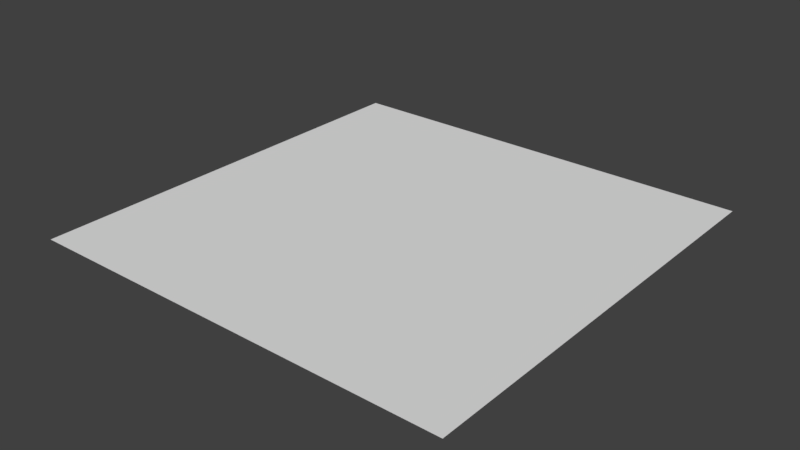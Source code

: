 # Source: worldsend.blend  (saved by Blender 2.78.0; exported with 4.5.12 LTS)
import bpy
from mathutils import Matrix  # noqa: F401  (used for matrix-valued properties, if any)

bpy.ops.wm.read_factory_settings(use_empty=True)
scene = bpy.context.scene
scene.name = 'Scene'

# ---- collections
col_collection_1 = bpy.data.collections.new('Collection 1'); scene.collection.children.link(col_collection_1)

# ---- world
world_world = bpy.data.worlds.new('World'); scene.world = world_world
world_world.color = (0.05088, 0.05088, 0.05088)
world_world.use_sun_shadow = False
world_world.sun_shadow_jitter_overblur = 0.0
world_world.cycles.sampling_method = 'MANUAL'

# ---- meshes
me_001 = bpy.data.meshes.new('Сетка.001')
me_001.from_pydata([(4000.0, 4000.0, 0.0), (0.0, 4000.0, 0.0), (4000.0, 0.0, 0.0), (0.0, 0.0, 0.0), (3902.0, 4000.0, 0.0), (3805.0, 4000.0, 0.0), (3707.0, 4000.0, 0.0), (3610.0, 4000.0, 0.0), (3512.0, 4000.0, 0.0), (3415.0, 4000.0, 0.0), (3317.0, 4000.0, 0.0), (3220.0, 4000.0, 0.0), (3122.0, 4000.0, 0.0), (3024.0, 4000.0, 0.0), (2927.0, 4000.0, 0.0), (2829.0, 4000.0, 0.0), (2732.0, 4000.0, 0.0), (2634.0, 4000.0, 0.0), (2537.0, 4000.0, 0.0), (2439.0, 4000.0, 0.0), (2341.0, 4000.0, 0.0), (2244.0, 4000.0, 0.0), (2146.0, 4000.0, 0.0), (2049.0, 4000.0, 0.0), (1951.0, 4000.0, 0.0), (1854.0, 4000.0, 0.0), (1756.0, 4000.0, 0.0), (1659.0, 4000.0, 0.0), (1561.0, 4000.0, 0.0), (1463.0, 4000.0, 0.0), (1366.0, 4000.0, 0.0), (1268.0, 4000.0, 0.0), (1171.0, 4000.0, 0.0), (1073.0, 4000.0, 0.0), (975.6, 4000.0, 0.0), (878.0, 4000.0, 0.0), (780.5, 4000.0, 0.0), (682.9, 4000.0, 0.0), (585.4, 4000.0, 0.0), (487.8, 4000.0, 0.0), (390.2, 4000.0, 0.0), (292.7, 4000.0, 0.0), (195.1, 4000.0, 0.0), (97.56, 4000.0, 0.0), (4000.0, 100.0, 0.0), (4000.0, 200.0, 0.0), (4000.0, 300.0, 0.0), (4000.0, 400.0, 0.0), (4000.0, 487.8, 0.0), (4000.0, 585.4, 0.0), (4000.0, 682.9, 0.0), (4000.0, 780.5, 0.0), (4000.0, 878.0, 0.0), (4000.0, 975.6, 0.0), (4000.0, 1073.0, 0.0), (4000.0, 1171.0, 0.0), (4000.0, 1268.0, 0.0), (4000.0, 1366.0, 0.0), (4000.0, 1463.0, 0.0), (4000.0, 1561.0, 0.0), (4000.0, 1659.0, 0.0), (4000.0, 1756.0, 0.0), (4000.0, 1854.0, 0.0), (4000.0, 1951.0, 0.0), (4000.0, 2049.0, 0.0), (4000.0, 2146.0, 0.0), (4000.0, 2244.0, 0.0), (4000.0, 2341.0, 0.0), (4000.0, 2439.0, 0.0), (4000.0, 2537.0, 0.0), (4000.0, 2634.0, 0.0), (4000.0, 2732.0, 0.0), (4000.0, 2829.0, 0.0), (4000.0, 2927.0, 0.0), (4000.0, 3024.0, 0.0), (4000.0, 3122.0, 0.0), (4000.0, 3220.0, 0.0), (4000.0, 3317.0, 0.0), (4000.0, 3415.0, 0.0), (4000.0, 3512.0, 0.0), (4000.0, 3610.0, 0.0), (4000.0, 3707.0, 0.0), (4000.0, 3800.0, 0.0), (4000.0, 3900.0, 0.0), (97.56, 0.0, 0.0), (195.1, 0.0, 0.0), (292.7, 0.0, 0.0), (390.2, 0.0, 0.0), (487.8, 0.0, 0.0), (585.4, 0.0, 0.0), (682.9, 0.0, 0.0), (780.5, 0.0, 0.0), (878.0, 0.0, 0.0), (975.6, 0.0, 0.0), (1073.0, 0.0, 0.0), (1171.0, 0.0, 0.0), (1268.0, 0.0, 0.0), (1366.0, 0.0, 0.0), (1463.0, 0.0, 0.0), (1561.0, 0.0, 0.0), (1659.0, 0.0, 0.0), (1756.0, 0.0, 0.0), (1854.0, 0.0, 0.0), (1951.0, 0.0, 0.0), (2049.0, 0.0, 0.0), (2146.0, 0.0, 0.0), (2244.0, 0.0, 0.0), (2341.0, 0.0, 0.0), (2439.0, 0.0, 0.0), (2537.0, 0.0, 0.0), (2634.0, 0.0, 0.0), (2732.0, 0.0, 0.0), (2829.0, 0.0, 0.0), (2927.0, 0.0, 0.0), (3024.0, 0.0, 0.0), (3122.0, 0.0, 0.0), (3220.0, 0.0, 0.0), (3317.0, 0.0, 0.0), (3415.0, 0.0, 0.0), (3512.0, 0.0, 0.0), (3610.0, 0.0, 0.0), (3707.0, 0.0, 0.0), (3805.0, 0.0, 0.0), (3902.0, 0.0, 0.0), (0.0, 3900.0, 0.0), (0.0, 3800.0, 0.0), (0.0, 3707.0, 0.0), (0.0, 3610.0, 0.0), (0.0, 3512.0, 0.0), (0.0, 3415.0, 0.0), (0.0, 3317.0, 0.0), (0.0, 3220.0, 0.0), (0.0, 3122.0, 0.0), (0.0, 3024.0, 0.0), (0.0, 2927.0, 0.0), (0.0, 2829.0, 0.0), (0.0, 2732.0, 0.0), (0.0, 2634.0, 0.0), (0.0, 2537.0, 0.0), (0.0, 2439.0, 0.0), (0.0, 2341.0, 0.0), (0.0, 2244.0, 0.0), (0.0, 2146.0, 0.0), (0.0, 2049.0, 0.0), (0.0, 1951.0, 0.0), (0.0, 1854.0, 0.0), (0.0, 1756.0, 0.0), (0.0, 1659.0, 0.0), (0.0, 1561.0, 0.0), (0.0, 1463.0, 0.0), (0.0, 1366.0, 0.0), (0.0, 1268.0, 0.0), (0.0, 1171.0, 0.0), (0.0, 1073.0, 0.0), (0.0, 975.6, 0.0), (0.0, 878.0, 0.0), (0.0, 780.5, 0.0), (0.0, 682.9, 0.0), (0.0, 585.4, 0.0), (0.0, 487.8, 0.0), (0.0, 400.0, 0.0), (0.0, 300.0, 0.0), (0.0, 200.0, 0.0), (0.0, 100.0, 0.0), (97.56, 100.0, 0.0), (97.56, 200.0, 0.0), (97.56, 300.0, 0.0), (97.56, 400.0, 0.0), (97.56, 487.8, 0.0), (97.56, 585.4, 0.0), (97.56, 682.9, 0.0), (97.56, 780.5, 0.0), (97.56, 878.0, 0.0), (97.56, 975.6, 0.0), (97.56, 1073.0, 0.0), (97.56, 1171.0, 0.0), (97.56, 1268.0, 0.0), (97.56, 1366.0, 0.0), (97.56, 1463.0, 0.0), (97.56, 1561.0, 0.0), (97.56, 1659.0, 0.0), (97.56, 1756.0, 0.0), (97.56, 1854.0, 0.0), (97.56, 1951.0, 0.0), (97.56, 2049.0, 0.0), (97.56, 2146.0, 0.0), (97.56, 2244.0, 0.0), (97.56, 2341.0, 0.0), (97.56, 2439.0, 0.0), (97.56, 2537.0, 0.0), (97.56, 2634.0, 0.0), (97.56, 2732.0, 0.0), (97.56, 2829.0, 0.0), (97.56, 2927.0, 0.0), (97.56, 3024.0, 0.0), (97.56, 3122.0, 0.0), (97.56, 3220.0, 0.0), (97.56, 3317.0, 0.0), (97.56, 3415.0, 0.0), (97.56, 3512.0, 0.0), (97.56, 3610.0, 0.0), (97.56, 3707.0, 0.0), (97.56, 3800.0, 0.0), (97.56, 3900.0, 0.0), (195.1, 100.0, 0.0), (195.1, 200.0, 0.0), (195.1, 300.0, 0.0), (195.1, 400.0, 0.0), (195.1, 487.8, 0.0), (195.1, 585.4, 0.0), (195.1, 682.9, 0.0), (195.1, 780.5, 0.0), (195.1, 878.0, 0.0), (195.1, 975.6, 0.0), (195.1, 1073.0, 0.0), (195.1, 1171.0, 0.0), (195.1, 1268.0, 0.0), (195.1, 1366.0, 0.0), (195.1, 1463.0, 0.0), (195.1, 1561.0, 0.0), (195.1, 1659.0, 0.0), (195.1, 1756.0, 0.0), (195.1, 1854.0, 0.0), (195.1, 1951.0, 0.0), (195.1, 2049.0, 0.0), (195.1, 2146.0, 0.0), (195.1, 2244.0, 0.0), (195.1, 2341.0, 0.0), (195.1, 2439.0, 0.0), (195.1, 2537.0, 0.0), (195.1, 2634.0, 0.0), (195.1, 2732.0, 0.0), (195.1, 2829.0, 0.0), (195.1, 2927.0, 0.0), (195.1, 3024.0, 0.0), (195.1, 3122.0, 0.0), (195.1, 3220.0, 0.0), (195.1, 3317.0, 0.0), (195.1, 3415.0, 0.0), (195.1, 3512.0, 0.0), (195.1, 3610.0, 0.0), (195.1, 3707.0, 0.0), (195.1, 3800.0, 0.0), (195.1, 3900.0, 0.0), (292.7, 100.0, 0.0), (292.7, 200.0, 0.0), (292.7, 300.0, 0.0), (292.7, 400.0, 0.0), (292.7, 487.8, 0.0), (292.7, 585.4, 0.0), (292.7, 682.9, 0.0), (292.7, 780.5, 0.0), (292.7, 878.0, 0.0), (292.7, 975.6, 0.0), (292.7, 1073.0, 0.0), (292.7, 1171.0, 0.0), (292.7, 1268.0, 0.0), (292.7, 1366.0, 0.0), (292.7, 1463.0, 0.0), (292.7, 1561.0, 0.0), (292.7, 1659.0, 0.0), (292.7, 1756.0, 0.0), (292.7, 1854.0, 0.0), (292.7, 1951.0, 0.0), (292.7, 2049.0, 0.0), (292.7, 2146.0, 0.0), (292.7, 2244.0, 0.0), (292.7, 2341.0, 0.0), (292.7, 2439.0, 0.0), (292.7, 2537.0, 0.0), (292.7, 2634.0, 0.0), (292.7, 2732.0, 0.0), (292.7, 2829.0, 0.0), (292.7, 2927.0, 0.0), (292.7, 3024.0, 0.0), (292.7, 3122.0, 0.0), (292.7, 3220.0, 0.0), (292.7, 3317.0, 0.0), (292.7, 3415.0, 0.0), (292.7, 3512.0, 0.0), (292.7, 3610.0, 0.0), (292.7, 3707.0, 0.0), (292.7, 3800.0, 0.0), (292.7, 3900.0, 0.0), (390.2, 100.0, 0.0), (390.2, 200.0, 0.0), (390.2, 300.0, 0.0), (390.2, 400.0, 0.0), (390.2, 487.8, 0.0), (390.2, 585.4, 0.0), (390.2, 682.9, 0.0), (390.2, 780.5, 0.0), (390.2, 878.0, 0.0), (390.2, 975.6, 0.0), (390.2, 1073.0, 0.0), (390.2, 1171.0, 0.0), (390.2, 1268.0, 0.0), (390.2, 1366.0, 0.0), (390.2, 1463.0, 0.0), (390.2, 1561.0, 0.0), (390.2, 1659.0, 0.0), (390.2, 1756.0, 0.0), (390.2, 1854.0, 0.0), (390.2, 1951.0, 0.0), (390.2, 2049.0, 0.0), (390.2, 2146.0, 0.0), (390.2, 2244.0, 0.0), (390.2, 2341.0, 0.0), (390.2, 2439.0, 0.0), (390.2, 2537.0, 0.0), (390.2, 2634.0, 0.0), (390.2, 2732.0, 0.0), (390.2, 2829.0, 0.0), (390.2, 2927.0, 0.0), (390.2, 3024.0, 0.0), (390.2, 3122.0, 0.0), (390.2, 3220.0, 0.0), (390.2, 3317.0, 0.0), (390.2, 3415.0, 0.0), (390.2, 3512.0, 0.0), (390.2, 3610.0, 0.0), (390.2, 3707.0, 0.0), (390.2, 3800.0, 0.0), (390.2, 3900.0, 0.0), (487.8, 100.0, 0.0), (487.8, 200.0, 0.0), (487.8, 300.0, 0.0), (487.8, 400.0, 0.0), (487.8, 487.8, 0.0), (487.8, 585.4, 0.0), (487.8, 682.9, 0.0), (487.8, 780.5, 0.0), (487.8, 878.0, 0.0), (487.8, 975.6, 0.0), (487.8, 1073.0, 0.0), (487.8, 1171.0, 0.0), (487.8, 1268.0, 0.0), (487.8, 1366.0, 0.0), (487.8, 1463.0, 0.0), (487.8, 1561.0, 0.0), (487.8, 1659.0, 0.0), (487.8, 1756.0, 0.0), (487.8, 1854.0, 0.0), (487.8, 1951.0, 0.0), (487.8, 2049.0, 0.0), (487.8, 2146.0, 0.0), (487.8, 2244.0, 0.0), (487.8, 2341.0, 0.0), (487.8, 2439.0, 0.0), (487.8, 2537.0, 0.0), (487.8, 2634.0, 0.0), (487.8, 2732.0, 0.0), (487.8, 2829.0, 0.0), (487.8, 2927.0, 0.0), (487.8, 3024.0, 0.0), (487.8, 3122.0, 0.0), (487.8, 3220.0, 0.0), (487.8, 3317.0, 0.0), (487.8, 3415.0, 0.0), (487.8, 3512.0, 0.0), (487.8, 3610.0, 0.0), (487.8, 3707.0, 0.0), (487.8, 3800.0, 0.0), (487.8, 3900.0, 0.0), (585.4, 100.0, 0.0), (585.4, 200.0, 0.0), (585.4, 300.0, 0.0), (585.4, 400.0, 0.0), (585.4, 487.8, 0.0), (585.4, 585.4, 0.0), (585.4, 682.9, 0.0), (585.4, 780.5, 0.0), (585.4, 878.0, 0.0), (585.4, 975.6, 0.0), (585.4, 1073.0, 0.0), (585.4, 1171.0, 0.0), (585.4, 1268.0, 0.0), (585.4, 1366.0, 0.0), (585.4, 1463.0, 0.0), (585.4, 1561.0, 0.0), (585.4, 1659.0, 0.0), (585.4, 1756.0, 0.0), (585.4, 1854.0, 0.0), (585.4, 1951.0, 0.0), (585.4, 2049.0, 0.0), (585.4, 2146.0, 0.0), (585.4, 2244.0, 0.0), (585.4, 2341.0, 0.0), (585.4, 2439.0, 0.0), (585.4, 2537.0, 0.0), (585.4, 2634.0, 0.0), (585.4, 2732.0, 0.0), (585.4, 2829.0, 0.0), (585.4, 2927.0, 0.0), (585.4, 3024.0, 0.0), (585.4, 3122.0, 0.0), (585.4, 3220.0, 0.0), (585.4, 3317.0, 0.0), (585.4, 3415.0, 0.0), (585.4, 3512.0, 0.0), (585.4, 3610.0, 0.0), (585.4, 3707.0, 0.0), (585.4, 3800.0, 0.0), (585.4, 3900.0, 0.0), (682.9, 100.0, 0.0), (682.9, 200.0, 0.0), (682.9, 300.0, 0.0), (682.9, 400.0, 0.0), (682.9, 487.8, 0.0), (682.9, 585.4, 0.0), (682.9, 682.9, 0.0), (682.9, 780.5, 0.0), (682.9, 878.0, 0.0), (682.9, 975.6, 0.0), (682.9, 1073.0, 0.0), (682.9, 1171.0, 0.0), (682.9, 1268.0, 0.0), (682.9, 1366.0, 0.0), (682.9, 1463.0, 0.0), (682.9, 1561.0, 0.0), (682.9, 1659.0, 0.0), (682.9, 1756.0, 0.0), (682.9, 1854.0, 0.0), (682.9, 1951.0, 0.0), (682.9, 2049.0, 0.0), (682.9, 2146.0, 0.0), (682.9, 2244.0, 0.0), (682.9, 2341.0, 0.0), (682.9, 2439.0, 0.0), (682.9, 2537.0, 0.0), (682.9, 2634.0, 0.0), (682.9, 2732.0, 0.0), (682.9, 2829.0, 0.0), (682.9, 2927.0, 0.0), (682.9, 3024.0, 0.0), (682.9, 3122.0, 0.0), (682.9, 3220.0, 0.0), (682.9, 3317.0, 0.0), (682.9, 3415.0, 0.0), (682.9, 3512.0, 0.0), (682.9, 3610.0, 0.0), (682.9, 3707.0, 0.0), (682.9, 3800.0, 0.0), (682.9, 3900.0, 0.0), (780.5, 100.0, 0.0), (780.5, 200.0, 0.0), (780.5, 300.0, 0.0), (780.5, 400.0, 0.0), (780.5, 487.8, 0.0), (780.5, 585.4, 0.0), (780.5, 682.9, 0.0), (780.5, 780.5, 0.0), (780.5, 878.0, 0.0), (780.5, 975.6, 0.0), (780.5, 1073.0, 0.0), (780.5, 1171.0, 0.0), (780.5, 1268.0, 0.0), (780.5, 1366.0, 0.0), (780.5, 1463.0, 0.0), (780.5, 1561.0, 0.0), (780.5, 1659.0, 0.0), (780.5, 1756.0, 0.0), (780.5, 1854.0, 0.0), (780.5, 1951.0, 0.0), (780.5, 2049.0, 0.0), (780.5, 2146.0, 0.0), (780.5, 2244.0, 0.0), (780.5, 2341.0, 0.0), (780.5, 2439.0, 0.0), (780.5, 2537.0, 0.0), (780.5, 2634.0, 0.0), (780.5, 2732.0, 0.0), (780.5, 2829.0, 0.0), (780.5, 2927.0, 0.0), (780.5, 3024.0, 0.0), (780.5, 3122.0, 0.0), (780.5, 3220.0, 0.0), (780.5, 3317.0, 0.0), (780.5, 3415.0, 0.0), (780.5, 3512.0, 0.0), (780.5, 3610.0, 0.0), (780.5, 3707.0, 0.0), (780.5, 3800.0, 0.0), (780.5, 3900.0, 0.0), (878.0, 100.0, 0.0), (878.0, 200.0, 0.0), (878.0, 300.0, 0.0), (878.0, 400.0, 0.0), (878.0, 487.8, 0.0), (878.0, 585.4, 0.0), (878.0, 682.9, 0.0), (878.0, 780.5, 0.0), (878.0, 878.0, 0.0), (878.0, 975.6, 0.0), (878.0, 1073.0, 0.0), (878.0, 1171.0, 0.0), (878.0, 1268.0, 0.0), (878.0, 1366.0, 0.0), (878.0, 1463.0, 0.0), (878.0, 1561.0, 0.0), (878.0, 1659.0, 0.0), (878.0, 1756.0, 0.0), (878.0, 1854.0, 0.0), (878.0, 1951.0, 0.0), (878.0, 2049.0, 0.0), (878.0, 2146.0, 0.0), (878.0, 2244.0, 0.0), (878.0, 2341.0, 0.0), (878.0, 2439.0, 0.0), (878.0, 2537.0, 0.0), (878.0, 2634.0, 0.0), (878.0, 2732.0, 0.0), (878.0, 2829.0, 0.0), (878.0, 2927.0, 0.0), (878.0, 3024.0, 0.0), (878.0, 3122.0, 0.0), (878.0, 3220.0, 0.0), (878.0, 3317.0, 0.0), (878.0, 3415.0, 0.0), (878.0, 3512.0, 0.0), (878.0, 3610.0, 0.0), (878.0, 3707.0, 0.0), (878.0, 3800.0, 0.0), (878.0, 3900.0, 0.0), (975.6, 100.0, 0.0), (975.6, 200.0, 0.0), (975.6, 300.0, 0.0), (975.6, 400.0, 0.0), (975.6, 487.8, 0.0), (975.6, 585.4, 0.0), (975.6, 682.9, 0.0), (975.6, 780.5, 0.0), (975.6, 878.0, 0.0), (975.6, 975.6, 0.0), (975.6, 1073.0, 0.0), (975.6, 1171.0, 0.0), (975.6, 1268.0, 0.0), (975.6, 1366.0, 0.0), (975.6, 1463.0, 0.0), (975.6, 1561.0, 0.0), (975.6, 1659.0, 0.0), (975.6, 1756.0, 0.0), (975.6, 1854.0, 0.0), (975.6, 1951.0, 0.0), (975.6, 2049.0, 0.0), (975.6, 2146.0, 0.0), (975.6, 2244.0, 0.0), (975.6, 2341.0, 0.0), (975.6, 2439.0, 0.0), (975.6, 2537.0, 0.0), (975.6, 2634.0, 0.0), (975.6, 2732.0, 0.0), (975.6, 2829.0, 0.0), (975.6, 2927.0, 0.0), (975.6, 3024.0, 0.0), (975.6, 3122.0, 0.0), (975.6, 3220.0, 0.0), (975.6, 3317.0, 0.0), (975.6, 3415.0, 0.0), (975.6, 3512.0, 0.0), (975.6, 3610.0, 0.0), (975.6, 3707.0, 0.0), (975.6, 3800.0, 0.0), (975.6, 3900.0, 0.0), (1073.0, 100.0, 0.0), (1073.0, 200.0, 0.0), (1073.0, 300.0, 0.0), (1073.0, 400.0, 0.0), (1073.0, 487.8, 0.0), (1073.0, 585.4, 0.0), (1073.0, 682.9, 0.0), (1073.0, 780.5, 0.0), (1073.0, 878.0, 0.0), (1073.0, 975.6, 0.0), (1073.0, 1073.0, 0.0), (1073.0, 1171.0, 0.0), (1073.0, 1268.0, 0.0), (1073.0, 1366.0, 0.0), (1073.0, 1463.0, 0.0), (1073.0, 1561.0, 0.0), (1073.0, 1659.0, 0.0), (1073.0, 1756.0, 0.0), (1073.0, 1854.0, 0.0), (1073.0, 1951.0, 0.0), (1073.0, 2049.0, 0.0), (1073.0, 2146.0, 0.0), (1073.0, 2244.0, 0.0), (1073.0, 2341.0, 0.0), (1073.0, 2439.0, 0.0), (1073.0, 2537.0, 0.0), (1073.0, 2634.0, 0.0), (1073.0, 2732.0, 0.0), (1073.0, 2829.0, 0.0), (1073.0, 2927.0, 0.0), (1073.0, 3024.0, 0.0), (1073.0, 3122.0, 0.0), (1073.0, 3220.0, 0.0), (1073.0, 3317.0, 0.0), (1073.0, 3415.0, 0.0), (1073.0, 3512.0, 0.0), (1073.0, 3610.0, 0.0), (1073.0, 3707.0, 0.0), (1073.0, 3800.0, 0.0), (1073.0, 3900.0, 0.0), (1171.0, 100.0, 0.0), (1171.0, 200.0, 0.0), (1171.0, 300.0, 0.0), (1171.0, 400.0, 0.0), (1171.0, 487.8, 0.0), (1171.0, 585.4, 0.0), (1171.0, 682.9, 0.0), (1171.0, 780.5, 0.0), (1171.0, 878.0, 0.0), (1171.0, 975.6, 0.0), (1171.0, 1073.0, 0.0), (1171.0, 1171.0, 0.0), (1171.0, 1268.0, 0.0), (1171.0, 1366.0, 0.0), (1171.0, 1463.0, 0.0), (1171.0, 1561.0, 0.0), (1171.0, 1659.0, 0.0), (1171.0, 1756.0, 0.0), (1171.0, 1854.0, 0.0), (1171.0, 1951.0, 0.0), (1171.0, 2049.0, 0.0), (1171.0, 2146.0, 0.0), (1171.0, 2244.0, 0.0), (1171.0, 2341.0, 0.0), (1171.0, 2439.0, 0.0), (1171.0, 2537.0, 0.0), (1171.0, 2634.0, 0.0), (1171.0, 2732.0, 0.0), (1171.0, 2829.0, 0.0), (1171.0, 2927.0, 0.0), (1171.0, 3024.0, 0.0), (1171.0, 3122.0, 0.0), (1171.0, 3220.0, 0.0), (1171.0, 3317.0, 0.0), (1171.0, 3415.0, 0.0), (1171.0, 3512.0, 0.0), (1171.0, 3610.0, 0.0), (1171.0, 3707.0, 0.0), (1171.0, 3800.0, 0.0), (1171.0, 3900.0, 0.0), (1268.0, 100.0, 0.0), (1268.0, 200.0, 0.0), (1268.0, 300.0, 0.0), (1268.0, 400.0, 0.0), (1268.0, 487.8, 0.0), (1268.0, 585.4, 0.0), (1268.0, 682.9, 0.0), (1268.0, 780.5, 0.0), (1268.0, 878.0, 0.0), (1268.0, 975.6, 0.0), (1268.0, 1073.0, 0.0), (1268.0, 1171.0, 0.0), (1268.0, 1268.0, 0.0), (1268.0, 1366.0, 0.0), (1268.0, 1463.0, 0.0), (1268.0, 1561.0, 0.0), (1268.0, 1659.0, 0.0), (1268.0, 1756.0, 0.0), (1268.0, 1854.0, 0.0), (1268.0, 1951.0, 0.0), (1268.0, 2049.0, 0.0), (1268.0, 2146.0, 0.0), (1268.0, 2244.0, 0.0), (1268.0, 2341.0, 0.0), (1268.0, 2439.0, 0.0), (1268.0, 2537.0, 0.0), (1268.0, 2634.0, 0.0), (1268.0, 2732.0, 0.0), (1268.0, 2829.0, 0.0), (1268.0, 2927.0, 0.0), (1268.0, 3024.0, 0.0), (1268.0, 3122.0, 0.0), (1268.0, 3220.0, 0.0), (1268.0, 3317.0, 0.0), (1268.0, 3415.0, 0.0), (1268.0, 3512.0, 0.0), (1268.0, 3610.0, 0.0), (1268.0, 3707.0, 0.0), (1268.0, 3800.0, 0.0), (1268.0, 3900.0, 0.0), (1366.0, 100.0, 0.0), (1366.0, 200.0, 0.0), (1366.0, 300.0, 0.0), (1366.0, 400.0, 0.0), (1366.0, 487.8, 0.0), (1366.0, 585.4, 0.0), (1366.0, 682.9, 0.0), (1366.0, 780.5, 0.0), (1366.0, 878.0, 0.0), (1366.0, 975.6, 0.0), (1366.0, 1073.0, 0.0), (1366.0, 1171.0, 0.0), (1366.0, 1268.0, 0.0), (1366.0, 1366.0, 0.0), (1366.0, 1463.0, 0.0), (1366.0, 1561.0, 0.0), (1366.0, 1659.0, 0.0), (1366.0, 1756.0, 0.0), (1366.0, 1854.0, 0.0), (1366.0, 1951.0, 0.0), (1366.0, 2049.0, 0.0), (1366.0, 2146.0, 0.0), (1366.0, 2244.0, 0.0), (1366.0, 2341.0, 0.0), (1366.0, 2439.0, 0.0), (1366.0, 2537.0, 0.0), (1366.0, 2634.0, 0.0), (1366.0, 2732.0, 0.0), (1366.0, 2829.0, 0.0), (1366.0, 2927.0, 0.0), (1366.0, 3024.0, 0.0), (1366.0, 3122.0, 0.0), (1366.0, 3220.0, 0.0), (1366.0, 3317.0, 0.0), (1366.0, 3415.0, 0.0), (1366.0, 3512.0, 0.0), (1366.0, 3610.0, 0.0), (1366.0, 3707.0, 0.0), (1366.0, 3800.0, 0.0), (1366.0, 3900.0, 0.0), (1463.0, 100.0, 0.0), (1463.0, 200.0, 0.0), (1463.0, 300.0, 0.0), (1463.0, 400.0, 0.0), (1463.0, 487.8, 0.0), (1463.0, 585.4, 0.0), (1463.0, 682.9, 0.0), (1463.0, 780.5, 0.0), (1463.0, 878.0, 0.0), (1463.0, 975.6, 0.0), (1463.0, 1073.0, 0.0), (1463.0, 1171.0, 0.0), (1463.0, 1268.0, 0.0), (1463.0, 1366.0, 0.0), (1463.0, 1463.0, 0.0), (1463.0, 1561.0, 0.0), (1463.0, 1659.0, 0.0), (1463.0, 1756.0, 0.0), (1463.0, 1854.0, 0.0), (1463.0, 1951.0, 0.0), (1463.0, 2049.0, 0.0), (1463.0, 2146.0, 0.0), (1463.0, 2244.0, 0.0), (1463.0, 2341.0, 0.0), (1463.0, 2439.0, 0.0), (1463.0, 2537.0, 0.0), (1463.0, 2634.0, 0.0), (1463.0, 2732.0, 0.0), (1463.0, 2829.0, 0.0), (1463.0, 2927.0, 0.0), (1463.0, 3024.0, 0.0), (1463.0, 3122.0, 0.0), (1463.0, 3220.0, 0.0), (1463.0, 3317.0, 0.0), (1463.0, 3415.0, 0.0), (1463.0, 3512.0, 0.0), (1463.0, 3610.0, 0.0), (1463.0, 3707.0, 0.0), (1463.0, 3800.0, 0.0), (1463.0, 3900.0, 0.0), (1561.0, 100.0, 0.0), (1561.0, 200.0, 0.0), (1561.0, 300.0, 0.0), (1561.0, 400.0, 0.0), (1561.0, 487.8, 0.0), (1561.0, 585.4, 0.0), (1561.0, 682.9, 0.0), (1561.0, 780.5, 0.0), (1561.0, 878.0, 0.0), (1561.0, 975.6, 0.0), (1561.0, 1073.0, 0.0), (1561.0, 1171.0, 0.0), (1561.0, 1268.0, 0.0), (1561.0, 1366.0, 0.0), (1561.0, 1463.0, 0.0), (1561.0, 1561.0, 0.0), (1561.0, 1659.0, 0.0), (1561.0, 1756.0, 0.0), (1561.0, 1854.0, 0.0), (1561.0, 1951.0, 0.0), (1561.0, 2049.0, 0.0), (1561.0, 2146.0, 0.0), (1561.0, 2244.0, 0.0), (1561.0, 2341.0, 0.0), (1561.0, 2439.0, 0.0), (1561.0, 2537.0, 0.0), (1561.0, 2634.0, 0.0), (1561.0, 2732.0, 0.0), (1561.0, 2829.0, 0.0), (1561.0, 2927.0, 0.0), (1561.0, 3024.0, 0.0), (1561.0, 3122.0, 0.0), (1561.0, 3220.0, 0.0), (1561.0, 3317.0, 0.0), (1561.0, 3415.0, 0.0), (1561.0, 3512.0, 0.0), (1561.0, 3610.0, 0.0), (1561.0, 3707.0, 0.0), (1561.0, 3800.0, 0.0), (1561.0, 3900.0, 0.0), (1659.0, 100.0, 0.0), (1659.0, 200.0, 0.0), (1659.0, 300.0, 0.0), (1659.0, 400.0, 0.0), (1659.0, 487.8, 0.0), (1659.0, 585.4, 0.0), (1659.0, 682.9, 0.0), (1659.0, 780.5, 0.0), (1659.0, 878.0, 0.0), (1659.0, 975.6, 0.0), (1659.0, 1073.0, 0.0), (1659.0, 1171.0, 0.0), (1659.0, 1268.0, 0.0), (1659.0, 1366.0, 0.0), (1659.0, 1463.0, 0.0), (1659.0, 1561.0, 0.0), (1659.0, 1659.0, 0.0), (1659.0, 1756.0, 0.0), (1659.0, 1854.0, 0.0), (1659.0, 1951.0, 0.0), (1659.0, 2049.0, 0.0), (1659.0, 2146.0, 0.0), (1659.0, 2244.0, 0.0), (1659.0, 2341.0, 0.0), (1659.0, 2439.0, 0.0), (1659.0, 2537.0, 0.0), (1659.0, 2634.0, 0.0), (1659.0, 2732.0, 0.0), (1659.0, 2829.0, 0.0), (1659.0, 2927.0, 0.0), (1659.0, 3024.0, 0.0), (1659.0, 3122.0, 0.0), (1659.0, 3220.0, 0.0), (1659.0, 3317.0, 0.0), (1659.0, 3415.0, 0.0), (1659.0, 3512.0, 0.0), (1659.0, 3610.0, 0.0), (1659.0, 3707.0, 0.0), (1659.0, 3800.0, 0.0), (1659.0, 3900.0, 0.0), (1756.0, 100.0, 0.0), (1756.0, 200.0, 0.0), (1756.0, 300.0, 0.0), (1756.0, 400.0, 0.0), (1756.0, 487.8, 0.0), (1756.0, 585.4, 0.0), (1756.0, 682.9, 0.0), (1756.0, 780.5, 0.0), (1756.0, 878.0, 0.0), (1756.0, 975.6, 0.0), (1756.0, 1073.0, 0.0), (1756.0, 1171.0, 0.0), (1756.0, 1268.0, 0.0), (1756.0, 1366.0, 0.0), (1756.0, 1463.0, 0.0), (1756.0, 1561.0, 0.0), (1756.0, 1659.0, 0.0), (1756.0, 1756.0, 0.0), (1756.0, 1854.0, 0.0), (1756.0, 1951.0, 0.0), (1756.0, 2049.0, 0.0), (1756.0, 2146.0, 0.0), (1756.0, 2244.0, 0.0), (1756.0, 2341.0, 0.0), (1756.0, 2439.0, 0.0), (1756.0, 2537.0, 0.0), (1756.0, 2634.0, 0.0), (1756.0, 2732.0, 0.0), (1756.0, 2829.0, 0.0), (1756.0, 2927.0, 0.0), (1756.0, 3024.0, 0.0), (1756.0, 3122.0, 0.0), (1756.0, 3220.0, 0.0), (1756.0, 3317.0, 0.0), (1756.0, 3415.0, 0.0), (1756.0, 3512.0, 0.0), (1756.0, 3610.0, 0.0), (1756.0, 3707.0, 0.0), (1756.0, 3800.0, 0.0), (1756.0, 3900.0, 0.0), (1854.0, 100.0, 0.0), (1854.0, 200.0, 0.0), (1854.0, 300.0, 0.0), (1854.0, 400.0, 0.0), (1854.0, 487.8, 0.0), (1854.0, 585.4, 0.0), (1854.0, 682.9, 0.0), (1854.0, 780.5, 0.0), (1854.0, 878.0, 0.0), (1854.0, 975.6, 0.0), (1854.0, 1073.0, 0.0), (1854.0, 1171.0, 0.0), (1854.0, 1268.0, 0.0), (1854.0, 1366.0, 0.0), (1854.0, 1463.0, 0.0), (1854.0, 1561.0, 0.0), (1854.0, 1659.0, 0.0), (1854.0, 1756.0, 0.0), (1854.0, 1854.0, 0.0), (1854.0, 1951.0, 0.0), (1854.0, 2049.0, 0.0), (1854.0, 2146.0, 0.0), (1854.0, 2244.0, 0.0), (1854.0, 2341.0, 0.0), (1854.0, 2439.0, 0.0), (1854.0, 2537.0, 0.0), (1854.0, 2634.0, 0.0), (1854.0, 2732.0, 0.0), (1854.0, 2829.0, 0.0), (1854.0, 2927.0, 0.0), (1854.0, 3024.0, 0.0), (1854.0, 3122.0, 0.0), (1854.0, 3220.0, 0.0), (1854.0, 3317.0, 0.0), (1854.0, 3415.0, 0.0), (1854.0, 3512.0, 0.0), (1854.0, 3610.0, 0.0), (1854.0, 3707.0, 0.0), (1854.0, 3800.0, 0.0), (1854.0, 3900.0, 0.0), (1951.0, 100.0, 0.0), (1951.0, 200.0, 0.0), (1951.0, 300.0, 0.0), (1951.0, 400.0, 0.0), (1951.0, 487.8, 0.0), (1951.0, 585.4, 0.0), (1951.0, 682.9, 0.0), (1951.0, 780.5, 0.0), (1951.0, 878.0, 0.0), (1951.0, 975.6, 0.0), (1951.0, 1073.0, 0.0), (1951.0, 1171.0, 0.0), (1951.0, 1268.0, 0.0), (1951.0, 1366.0, 0.0), (1951.0, 1463.0, 0.0), (1951.0, 1561.0, 0.0), (1951.0, 1659.0, 0.0), (1951.0, 1756.0, 0.0), (1951.0, 1854.0, 0.0), (1951.0, 1951.0, 0.0), (1951.0, 2049.0, 0.0), (1951.0, 2146.0, 0.0), (1951.0, 2244.0, 0.0), (1951.0, 2341.0, 0.0), (1951.0, 2439.0, 0.0), (1951.0, 2537.0, 0.0), (1951.0, 2634.0, 0.0), (1951.0, 2732.0, 0.0), (1951.0, 2829.0, 0.0), (1951.0, 2927.0, 0.0), (1951.0, 3024.0, 0.0), (1951.0, 3122.0, 0.0), (1951.0, 3220.0, 0.0), (1951.0, 3317.0, 0.0), (1951.0, 3415.0, 0.0), (1951.0, 3512.0, 0.0), (1951.0, 3610.0, 0.0), (1951.0, 3707.0, 0.0), (1951.0, 3800.0, 0.0), (1951.0, 3900.0, 0.0), (2049.0, 100.0, 0.0), (2049.0, 200.0, 0.0), (2049.0, 300.0, 0.0), (2049.0, 400.0, 0.0), (2049.0, 487.8, 0.0), (2049.0, 585.4, 0.0), (2049.0, 682.9, 0.0), (2049.0, 780.5, 0.0), (2049.0, 878.0, 0.0), (2049.0, 975.6, 0.0), (2049.0, 1073.0, 0.0), (2049.0, 1171.0, 0.0), (2049.0, 1268.0, 0.0), (2049.0, 1366.0, 0.0), (2049.0, 1463.0, 0.0), (2049.0, 1561.0, 0.0), (2049.0, 1659.0, 0.0), (2049.0, 1756.0, 0.0), (2049.0, 1854.0, 0.0), (2049.0, 1951.0, 0.0), (2049.0, 2049.0, 0.0), (2049.0, 2146.0, 0.0), (2049.0, 2244.0, 0.0), (2049.0, 2341.0, 0.0), (2049.0, 2439.0, 0.0), (2049.0, 2537.0, 0.0), (2049.0, 2634.0, 0.0), (2049.0, 2732.0, 0.0), (2049.0, 2829.0, 0.0), (2049.0, 2927.0, 0.0), (2049.0, 3024.0, 0.0), (2049.0, 3122.0, 0.0), (2049.0, 3220.0, 0.0), (2049.0, 3317.0, 0.0), (2049.0, 3415.0, 0.0), (2049.0, 3512.0, 0.0), (2049.0, 3610.0, 0.0), (2049.0, 3707.0, 0.0), (2049.0, 3800.0, 0.0), (2049.0, 3900.0, 0.0), (2146.0, 100.0, 0.0), (2146.0, 200.0, 0.0), (2146.0, 300.0, 0.0), (2146.0, 400.0, 0.0), (2146.0, 487.8, 0.0), (2146.0, 585.4, 0.0), (2146.0, 682.9, 0.0), (2146.0, 780.5, 0.0), (2146.0, 878.0, 0.0), (2146.0, 975.6, 0.0), (2146.0, 1073.0, 0.0), (2146.0, 1171.0, 0.0), (2146.0, 1268.0, 0.0), (2146.0, 1366.0, 0.0), (2146.0, 1463.0, 0.0), (2146.0, 1561.0, 0.0), (2146.0, 1659.0, 0.0), (2146.0, 1756.0, 0.0), (2146.0, 1854.0, 0.0), (2146.0, 1951.0, 0.0), (2146.0, 2049.0, 0.0), (2146.0, 2146.0, 0.0), (2146.0, 2244.0, 0.0), (2146.0, 2341.0, 0.0), (2146.0, 2439.0, 0.0), (2146.0, 2537.0, 0.0), (2146.0, 2634.0, 0.0), (2146.0, 2732.0, 0.0), (2146.0, 2829.0, 0.0), (2146.0, 2927.0, 0.0), (2146.0, 3024.0, 0.0), (2146.0, 3122.0, 0.0), (2146.0, 3220.0, 0.0), (2146.0, 3317.0, 0.0), (2146.0, 3415.0, 0.0), (2146.0, 3512.0, 0.0), (2146.0, 3610.0, 0.0), (2146.0, 3707.0, 0.0), (2146.0, 3800.0, 0.0), (2146.0, 3900.0, 0.0), (2244.0, 100.0, 0.0), (2244.0, 200.0, 0.0), (2244.0, 300.0, 0.0), (2244.0, 400.0, 0.0), (2244.0, 487.8, 0.0), (2244.0, 585.4, 0.0), (2244.0, 682.9, 0.0), (2244.0, 780.5, 0.0), (2244.0, 878.0, 0.0), (2244.0, 975.6, 0.0), (2244.0, 1073.0, 0.0), (2244.0, 1171.0, 0.0), (2244.0, 1268.0, 0.0), (2244.0, 1366.0, 0.0), (2244.0, 1463.0, 0.0), (2244.0, 1561.0, 0.0), (2244.0, 1659.0, 0.0), (2244.0, 1756.0, 0.0), (2244.0, 1854.0, 0.0), (2244.0, 1951.0, 0.0), (2244.0, 2049.0, 0.0), (2244.0, 2146.0, 0.0), (2244.0, 2244.0, 0.0), (2244.0, 2341.0, 0.0), (2244.0, 2439.0, 0.0), (2244.0, 2537.0, 0.0), (2244.0, 2634.0, 0.0), (2244.0, 2732.0, 0.0), (2244.0, 2829.0, 0.0), (2244.0, 2927.0, 0.0), (2244.0, 3024.0, 0.0), (2244.0, 3122.0, 0.0), (2244.0, 3220.0, 0.0), (2244.0, 3317.0, 0.0), (2244.0, 3415.0, 0.0), (2244.0, 3512.0, 0.0), (2244.0, 3610.0, 0.0), (2244.0, 3707.0, 0.0), (2244.0, 3800.0, 0.0), (2244.0, 3900.0, 0.0), (2341.0, 100.0, 0.0), (2341.0, 200.0, 0.0), (2341.0, 300.0, 0.0), (2341.0, 400.0, 0.0), (2341.0, 487.8, 0.0), (2341.0, 585.4, 0.0), (2341.0, 682.9, 0.0), (2341.0, 780.5, 0.0), (2341.0, 878.0, 0.0), (2341.0, 975.6, 0.0), (2341.0, 1073.0, 0.0), (2341.0, 1171.0, 0.0), (2341.0, 1268.0, 0.0), (2341.0, 1366.0, 0.0), (2341.0, 1463.0, 0.0), (2341.0, 1561.0, 0.0), (2341.0, 1659.0, 0.0), (2341.0, 1756.0, 0.0), (2341.0, 1854.0, 0.0), (2341.0, 1951.0, 0.0), (2341.0, 2049.0, 0.0), (2341.0, 2146.0, 0.0), (2341.0, 2244.0, 0.0), (2341.0, 2341.0, 0.0), (2341.0, 2439.0, 0.0), (2341.0, 2537.0, 0.0), (2341.0, 2634.0, 0.0), (2341.0, 2732.0, 0.0), (2341.0, 2829.0, 0.0), (2341.0, 2927.0, 0.0), (2341.0, 3024.0, 0.0), (2341.0, 3122.0, 0.0), (2341.0, 3220.0, 0.0), (2341.0, 3317.0, 0.0), (2341.0, 3415.0, 0.0), (2341.0, 3512.0, 0.0), (2341.0, 3610.0, 0.0), (2341.0, 3707.0, 0.0), (2341.0, 3800.0, 0.0), (2341.0, 3900.0, 0.0), (2439.0, 100.0, 0.0), (2439.0, 200.0, 0.0), (2439.0, 300.0, 0.0), (2439.0, 400.0, 0.0), (2439.0, 487.8, 0.0), (2439.0, 585.4, 0.0), (2439.0, 682.9, 0.0), (2439.0, 780.5, 0.0), (2439.0, 878.0, 0.0), (2439.0, 975.6, 0.0), (2439.0, 1073.0, 0.0), (2439.0, 1171.0, 0.0), (2439.0, 1268.0, 0.0), (2439.0, 1366.0, 0.0), (2439.0, 1463.0, 0.0), (2439.0, 1561.0, 0.0), (2439.0, 1659.0, 0.0), (2439.0, 1756.0, 0.0), (2439.0, 1854.0, 0.0), (2439.0, 1951.0, 0.0), (2439.0, 2049.0, 0.0), (2439.0, 2146.0, 0.0), (2439.0, 2244.0, 0.0), (2439.0, 2341.0, 0.0), (2439.0, 2439.0, 0.0), (2439.0, 2537.0, 0.0), (2439.0, 2634.0, 0.0), (2439.0, 2732.0, 0.0), (2439.0, 2829.0, 0.0), (2439.0, 2927.0, 0.0), (2439.0, 3024.0, 0.0), (2439.0, 3122.0, 0.0), (2439.0, 3220.0, 0.0), (2439.0, 3317.0, 0.0), (2439.0, 3415.0, 0.0), (2439.0, 3512.0, 0.0), (2439.0, 3610.0, 0.0), (2439.0, 3707.0, 0.0), (2439.0, 3800.0, 0.0), (2439.0, 3900.0, 0.0), (2537.0, 100.0, 0.0), (2537.0, 200.0, 0.0), (2537.0, 300.0, 0.0), (2537.0, 400.0, 0.0), (2537.0, 487.8, 0.0), (2537.0, 585.4, 0.0), (2537.0, 682.9, 0.0), (2537.0, 780.5, 0.0), (2537.0, 878.0, 0.0), (2537.0, 975.6, 0.0), (2537.0, 1073.0, 0.0), (2537.0, 1171.0, 0.0), (2537.0, 1268.0, 0.0), (2537.0, 1366.0, 0.0), (2537.0, 1463.0, 0.0), (2537.0, 1561.0, 0.0), (2537.0, 1659.0, 0.0), (2537.0, 1756.0, 0.0), (2537.0, 1854.0, 0.0), (2537.0, 1951.0, 0.0), (2537.0, 2049.0, 0.0), (2537.0, 2146.0, 0.0), (2537.0, 2244.0, 0.0), (2537.0, 2341.0, 0.0), (2537.0, 2439.0, 0.0), (2537.0, 2537.0, 0.0), (2537.0, 2634.0, 0.0), (2537.0, 2732.0, 0.0), (2537.0, 2829.0, 0.0), (2537.0, 2927.0, 0.0), (2537.0, 3024.0, 0.0), (2537.0, 3122.0, 0.0), (2537.0, 3220.0, 0.0), (2537.0, 3317.0, 0.0), (2537.0, 3415.0, 0.0), (2537.0, 3512.0, 0.0), (2537.0, 3610.0, 0.0), (2537.0, 3707.0, 0.0), (2537.0, 3800.0, 0.0), (2537.0, 3900.0, 0.0), (2634.0, 100.0, 0.0), (2634.0, 200.0, 0.0), (2634.0, 300.0, 0.0), (2634.0, 400.0, 0.0), (2634.0, 487.8, 0.0), (2634.0, 585.4, 0.0), (2634.0, 682.9, 0.0), (2634.0, 780.5, 0.0), (2634.0, 878.0, 0.0), (2634.0, 975.6, 0.0), (2634.0, 1073.0, 0.0), (2634.0, 1171.0, 0.0), (2634.0, 1268.0, 0.0), (2634.0, 1366.0, 0.0), (2634.0, 1463.0, 0.0), (2634.0, 1561.0, 0.0), (2634.0, 1659.0, 0.0), (2634.0, 1756.0, 0.0), (2634.0, 1854.0, 0.0), (2634.0, 1951.0, 0.0), (2634.0, 2049.0, 0.0), (2634.0, 2146.0, 0.0), (2634.0, 2244.0, 0.0), (2634.0, 2341.0, 0.0), (2634.0, 2439.0, 0.0), (2634.0, 2537.0, 0.0), (2634.0, 2634.0, 0.0), (2634.0, 2732.0, 0.0), (2634.0, 2829.0, 0.0), (2634.0, 2927.0, 0.0), (2634.0, 3024.0, 0.0), (2634.0, 3122.0, 0.0), (2634.0, 3220.0, 0.0), (2634.0, 3317.0, 0.0), (2634.0, 3415.0, 0.0), (2634.0, 3512.0, 0.0), (2634.0, 3610.0, 0.0), (2634.0, 3707.0, 0.0), (2634.0, 3800.0, 0.0), (2634.0, 3900.0, 0.0), (2732.0, 100.0, 0.0), (2732.0, 200.0, 0.0), (2732.0, 300.0, 0.0), (2732.0, 400.0, 0.0), (2732.0, 487.8, 0.0), (2732.0, 585.4, 0.0), (2732.0, 682.9, 0.0), (2732.0, 780.5, 0.0), (2732.0, 878.0, 0.0), (2732.0, 975.6, 0.0), (2732.0, 1073.0, 0.0), (2732.0, 1171.0, 0.0), (2732.0, 1268.0, 0.0), (2732.0, 1366.0, 0.0), (2732.0, 1463.0, 0.0), (2732.0, 1561.0, 0.0), (2732.0, 1659.0, 0.0), (2732.0, 1756.0, 0.0), (2732.0, 1854.0, 0.0), (2732.0, 1951.0, 0.0), (2732.0, 2049.0, 0.0), (2732.0, 2146.0, 0.0), (2732.0, 2244.0, 0.0), (2732.0, 2341.0, 0.0), (2732.0, 2439.0, 0.0), (2732.0, 2537.0, 0.0), (2732.0, 2634.0, 0.0), (2732.0, 2732.0, 0.0), (2732.0, 2829.0, 0.0), (2732.0, 2927.0, 0.0), (2732.0, 3024.0, 0.0), (2732.0, 3122.0, 0.0), (2732.0, 3220.0, 0.0), (2732.0, 3317.0, 0.0), (2732.0, 3415.0, 0.0), (2732.0, 3512.0, 0.0), (2732.0, 3610.0, 0.0), (2732.0, 3707.0, 0.0), (2732.0, 3800.0, 0.0), (2732.0, 3900.0, 0.0), (2829.0, 100.0, 0.0), (2829.0, 200.0, 0.0), (2829.0, 300.0, 0.0), (2829.0, 400.0, 0.0), (2829.0, 487.8, 0.0), (2829.0, 585.4, 0.0), (2829.0, 682.9, 0.0), (2829.0, 780.5, 0.0), (2829.0, 878.0, 0.0), (2829.0, 975.6, 0.0), (2829.0, 1073.0, 0.0), (2829.0, 1171.0, 0.0), (2829.0, 1268.0, 0.0), (2829.0, 1366.0, 0.0), (2829.0, 1463.0, 0.0), (2829.0, 1561.0, 0.0), (2829.0, 1659.0, 0.0), (2829.0, 1756.0, 0.0), (2829.0, 1854.0, 0.0), (2829.0, 1951.0, 0.0), (2829.0, 2049.0, 0.0), (2829.0, 2146.0, 0.0), (2829.0, 2244.0, 0.0), (2829.0, 2341.0, 0.0), (2829.0, 2439.0, 0.0), (2829.0, 2537.0, 0.0), (2829.0, 2634.0, 0.0), (2829.0, 2732.0, 0.0), (2829.0, 2829.0, 0.0), (2829.0, 2927.0, 0.0), (2829.0, 3024.0, 0.0), (2829.0, 3122.0, 0.0), (2829.0, 3220.0, 0.0), (2829.0, 3317.0, 0.0), (2829.0, 3415.0, 0.0), (2829.0, 3512.0, 0.0), (2829.0, 3610.0, 0.0), (2829.0, 3707.0, 0.0), (2829.0, 3800.0, 0.0), (2829.0, 3900.0, 0.0), (2927.0, 100.0, 0.0), (2927.0, 200.0, 0.0), (2927.0, 300.0, 0.0), (2927.0, 400.0, 0.0), (2927.0, 487.8, 0.0), (2927.0, 585.4, 0.0), (2927.0, 682.9, 0.0), (2927.0, 780.5, 0.0), (2927.0, 878.0, 0.0), (2927.0, 975.6, 0.0), (2927.0, 1073.0, 0.0), (2927.0, 1171.0, 0.0), (2927.0, 1268.0, 0.0), (2927.0, 1366.0, 0.0), (2927.0, 1463.0, 0.0), (2927.0, 1561.0, 0.0), (2927.0, 1659.0, 0.0), (2927.0, 1756.0, 0.0), (2927.0, 1854.0, 0.0), (2927.0, 1951.0, 0.0), (2927.0, 2049.0, 0.0), (2927.0, 2146.0, 0.0), (2927.0, 2244.0, 0.0), (2927.0, 2341.0, 0.0), (2927.0, 2439.0, 0.0), (2927.0, 2537.0, 0.0), (2927.0, 2634.0, 0.0), (2927.0, 2732.0, 0.0), (2927.0, 2829.0, 0.0), (2927.0, 2927.0, 0.0), (2927.0, 3024.0, 0.0), (2927.0, 3122.0, 0.0), (2927.0, 3220.0, 0.0), (2927.0, 3317.0, 0.0), (2927.0, 3415.0, 0.0), (2927.0, 3512.0, 0.0), (2927.0, 3610.0, 0.0), (2927.0, 3707.0, 0.0), (2927.0, 3800.0, 0.0), (2927.0, 3900.0, 0.0), (3024.0, 100.0, 0.0), (3024.0, 200.0, 0.0), (3024.0, 300.0, 0.0), (3024.0, 400.0, 0.0), (3024.0, 487.8, 0.0), (3024.0, 585.4, 0.0), (3024.0, 682.9, 0.0), (3024.0, 780.5, 0.0), (3024.0, 878.0, 0.0), (3024.0, 975.6, 0.0), (3024.0, 1073.0, 0.0), (3024.0, 1171.0, 0.0), (3024.0, 1268.0, 0.0), (3024.0, 1366.0, 0.0), (3024.0, 1463.0, 0.0), (3024.0, 1561.0, 0.0), (3024.0, 1659.0, 0.0), (3024.0, 1756.0, 0.0), (3024.0, 1854.0, 0.0), (3024.0, 1951.0, 0.0), (3024.0, 2049.0, 0.0), (3024.0, 2146.0, 0.0), (3024.0, 2244.0, 0.0), (3024.0, 2341.0, 0.0), (3024.0, 2439.0, 0.0), (3024.0, 2537.0, 0.0), (3024.0, 2634.0, 0.0), (3024.0, 2732.0, 0.0), (3024.0, 2829.0, 0.0), (3024.0, 2927.0, 0.0), (3024.0, 3024.0, 0.0), (3024.0, 3122.0, 0.0), (3024.0, 3220.0, 0.0), (3024.0, 3317.0, 0.0), (3024.0, 3415.0, 0.0), (3024.0, 3512.0, 0.0), (3024.0, 3610.0, 0.0), (3024.0, 3707.0, 0.0), (3024.0, 3800.0, 0.0), (3024.0, 3900.0, 0.0), (3122.0, 100.0, 0.0), (3122.0, 200.0, 0.0), (3122.0, 300.0, 0.0), (3122.0, 400.0, 0.0), (3122.0, 487.8, 0.0), (3122.0, 585.4, 0.0), (3122.0, 682.9, 0.0), (3122.0, 780.5, 0.0), (3122.0, 878.0, 0.0), (3122.0, 975.6, 0.0), (3122.0, 1073.0, 0.0), (3122.0, 1171.0, 0.0), (3122.0, 1268.0, 0.0), (3122.0, 1366.0, 0.0), (3122.0, 1463.0, 0.0), (3122.0, 1561.0, 0.0), (3122.0, 1659.0, 0.0), (3122.0, 1756.0, 0.0), (3122.0, 1854.0, 0.0), (3122.0, 1951.0, 0.0), (3122.0, 2049.0, 0.0), (3122.0, 2146.0, 0.0), (3122.0, 2244.0, 0.0), (3122.0, 2341.0, 0.0), (3122.0, 2439.0, 0.0), (3122.0, 2537.0, 0.0), (3122.0, 2634.0, 0.0), (3122.0, 2732.0, 0.0), (3122.0, 2829.0, 0.0), (3122.0, 2927.0, 0.0), (3122.0, 3024.0, 0.0), (3122.0, 3122.0, 0.0), (3122.0, 3220.0, 0.0), (3122.0, 3317.0, 0.0), (3122.0, 3415.0, 0.0), (3122.0, 3512.0, 0.0), (3122.0, 3610.0, 0.0), (3122.0, 3707.0, 0.0), (3122.0, 3800.0, 0.0), (3122.0, 3900.0, 0.0), (3220.0, 100.0, 0.0), (3220.0, 200.0, 0.0), (3220.0, 300.0, 0.0), (3220.0, 400.0, 0.0), (3220.0, 487.8, 0.0), (3220.0, 585.4, 0.0), (3220.0, 682.9, 0.0), (3220.0, 780.5, 0.0), (3220.0, 878.0, 0.0), (3220.0, 975.6, 0.0), (3220.0, 1073.0, 0.0), (3220.0, 1171.0, 0.0), (3220.0, 1268.0, 0.0), (3220.0, 1366.0, 0.0), (3220.0, 1463.0, 0.0), (3220.0, 1561.0, 0.0), (3220.0, 1659.0, 0.0), (3220.0, 1756.0, 0.0), (3220.0, 1854.0, 0.0), (3220.0, 1951.0, 0.0), (3220.0, 2049.0, 0.0), (3220.0, 2146.0, 0.0), (3220.0, 2244.0, 0.0), (3220.0, 2341.0, 0.0), (3220.0, 2439.0, 0.0), (3220.0, 2537.0, 0.0), (3220.0, 2634.0, 0.0), (3220.0, 2732.0, 0.0), (3220.0, 2829.0, 0.0), (3220.0, 2927.0, 0.0), (3220.0, 3024.0, 0.0), (3220.0, 3122.0, 0.0), (3220.0, 3220.0, 0.0), (3220.0, 3317.0, 0.0), (3220.0, 3415.0, 0.0), (3220.0, 3512.0, 0.0), (3220.0, 3610.0, 0.0), (3220.0, 3707.0, 0.0), (3220.0, 3800.0, 0.0), (3220.0, 3900.0, 0.0), (3317.0, 100.0, 0.0), (3317.0, 200.0, 0.0), (3317.0, 300.0, 0.0), (3317.0, 400.0, 0.0), (3317.0, 487.8, 0.0), (3317.0, 585.4, 0.0), (3317.0, 682.9, 0.0), (3317.0, 780.5, 0.0), (3317.0, 878.0, 0.0), (3317.0, 975.6, 0.0), (3317.0, 1073.0, 0.0), (3317.0, 1171.0, 0.0), (3317.0, 1268.0, 0.0), (3317.0, 1366.0, 0.0), (3317.0, 1463.0, 0.0), (3317.0, 1561.0, 0.0), (3317.0, 1659.0, 0.0), (3317.0, 1756.0, 0.0), (3317.0, 1854.0, 0.0), (3317.0, 1951.0, 0.0), (3317.0, 2049.0, 0.0), (3317.0, 2146.0, 0.0), (3317.0, 2244.0, 0.0), (3317.0, 2341.0, 0.0), (3317.0, 2439.0, 0.0), (3317.0, 2537.0, 0.0), (3317.0, 2634.0, 0.0), (3317.0, 2732.0, 0.0), (3317.0, 2829.0, 0.0), (3317.0, 2927.0, 0.0), (3317.0, 3024.0, 0.0), (3317.0, 3122.0, 0.0), (3317.0, 3220.0, 0.0), (3317.0, 3317.0, 0.0), (3317.0, 3415.0, 0.0), (3317.0, 3512.0, 0.0), (3317.0, 3610.0, 0.0), (3317.0, 3707.0, 0.0), (3317.0, 3800.0, 0.0), (3317.0, 3900.0, 0.0), (3415.0, 100.0, 0.0), (3415.0, 200.0, 0.0), (3415.0, 300.0, 0.0), (3415.0, 400.0, 0.0), (3415.0, 487.8, 0.0), (3415.0, 585.4, 0.0), (3415.0, 682.9, 0.0), (3415.0, 780.5, 0.0), (3415.0, 878.0, 0.0), (3415.0, 975.6, 0.0), (3415.0, 1073.0, 0.0), (3415.0, 1171.0, 0.0), (3415.0, 1268.0, 0.0), (3415.0, 1366.0, 0.0), (3415.0, 1463.0, 0.0), (3415.0, 1561.0, 0.0), (3415.0, 1659.0, 0.0), (3415.0, 1756.0, 0.0), (3415.0, 1854.0, 0.0), (3415.0, 1951.0, 0.0), (3415.0, 2049.0, 0.0), (3415.0, 2146.0, 0.0), (3415.0, 2244.0, 0.0), (3415.0, 2341.0, 0.0), (3415.0, 2439.0, 0.0), (3415.0, 2537.0, 0.0), (3415.0, 2634.0, 0.0), (3415.0, 2732.0, 0.0), (3415.0, 2829.0, 0.0), (3415.0, 2927.0, 0.0), (3415.0, 3024.0, 0.0), (3415.0, 3122.0, 0.0), (3415.0, 3220.0, 0.0), (3415.0, 3317.0, 0.0), (3415.0, 3415.0, 0.0), (3415.0, 3512.0, 0.0), (3415.0, 3610.0, 0.0), (3415.0, 3707.0, 0.0), (3415.0, 3800.0, 0.0), (3415.0, 3900.0, 0.0), (3512.0, 100.0, 0.0), (3512.0, 200.0, 0.0), (3512.0, 300.0, 0.0), (3512.0, 400.0, 0.0), (3512.0, 487.8, 0.0), (3512.0, 585.4, 0.0), (3512.0, 682.9, 0.0), (3512.0, 780.5, 0.0), (3512.0, 878.0, 0.0), (3512.0, 975.6, 0.0), (3512.0, 1073.0, 0.0), (3512.0, 1171.0, 0.0), (3512.0, 1268.0, 0.0), (3512.0, 1366.0, 0.0), (3512.0, 1463.0, 0.0), (3512.0, 1561.0, 0.0), (3512.0, 1659.0, 0.0), (3512.0, 1756.0, 0.0), (3512.0, 1854.0, 0.0), (3512.0, 1951.0, 0.0), (3512.0, 2049.0, 0.0), (3512.0, 2146.0, 0.0), (3512.0, 2244.0, 0.0), (3512.0, 2341.0, 0.0), (3512.0, 2439.0, 0.0), (3512.0, 2537.0, 0.0), (3512.0, 2634.0, 0.0), (3512.0, 2732.0, 0.0), (3512.0, 2829.0, 0.0), (3512.0, 2927.0, 0.0), (3512.0, 3024.0, 0.0), (3512.0, 3122.0, 0.0), (3512.0, 3220.0, 0.0), (3512.0, 3317.0, 0.0), (3512.0, 3415.0, 0.0), (3512.0, 3512.0, 0.0), (3512.0, 3610.0, 0.0), (3512.0, 3707.0, 0.0), (3512.0, 3800.0, 0.0), (3512.0, 3900.0, 0.0), (3610.0, 100.0, 0.0), (3610.0, 200.0, 0.0), (3610.0, 300.0, 0.0), (3610.0, 400.0, 0.0), (3610.0, 487.8, 0.0), (3610.0, 585.4, 0.0), (3610.0, 682.9, 0.0), (3610.0, 780.5, 0.0), (3610.0, 878.0, 0.0), (3610.0, 975.6, 0.0), (3610.0, 1073.0, 0.0), (3610.0, 1171.0, 0.0), (3610.0, 1268.0, 0.0), (3610.0, 1366.0, 0.0), (3610.0, 1463.0, 0.0), (3610.0, 1561.0, 0.0), (3610.0, 1659.0, 0.0), (3610.0, 1756.0, 0.0), (3610.0, 1854.0, 0.0), (3610.0, 1951.0, 0.0), (3610.0, 2049.0, 0.0), (3610.0, 2146.0, 0.0), (3610.0, 2244.0, 0.0), (3610.0, 2341.0, 0.0), (3610.0, 2439.0, 0.0), (3610.0, 2537.0, 0.0), (3610.0, 2634.0, 0.0), (3610.0, 2732.0, 0.0), (3610.0, 2829.0, 0.0), (3610.0, 2927.0, 0.0), (3610.0, 3024.0, 0.0), (3610.0, 3122.0, 0.0), (3610.0, 3220.0, 0.0), (3610.0, 3317.0, 0.0), (3610.0, 3415.0, 0.0), (3610.0, 3512.0, 0.0), (3610.0, 3610.0, 0.0), (3610.0, 3707.0, 0.0), (3610.0, 3800.0, 0.0), (3610.0, 3900.0, 0.0), (3707.0, 100.0, 0.0), (3707.0, 200.0, 0.0), (3707.0, 300.0, 0.0), (3707.0, 400.0, 0.0), (3707.0, 487.8, 0.0), (3707.0, 585.4, 0.0), (3707.0, 682.9, 0.0), (3707.0, 780.5, 0.0), (3707.0, 878.0, 0.0), (3707.0, 975.6, 0.0), (3707.0, 1073.0, 0.0), (3707.0, 1171.0, 0.0), (3707.0, 1268.0, 0.0), (3707.0, 1366.0, 0.0), (3707.0, 1463.0, 0.0), (3707.0, 1561.0, 0.0), (3707.0, 1659.0, 0.0), (3707.0, 1756.0, 0.0), (3707.0, 1854.0, 0.0), (3707.0, 1951.0, 0.0), (3707.0, 2049.0, 0.0), (3707.0, 2146.0, 0.0), (3707.0, 2244.0, 0.0), (3707.0, 2341.0, 0.0), (3707.0, 2439.0, 0.0), (3707.0, 2537.0, 0.0), (3707.0, 2634.0, 0.0), (3707.0, 2732.0, 0.0), (3707.0, 2829.0, 0.0), (3707.0, 2927.0, 0.0), (3707.0, 3024.0, 0.0), (3707.0, 3122.0, 0.0), (3707.0, 3220.0, 0.0), (3707.0, 3317.0, 0.0), (3707.0, 3415.0, 0.0), (3707.0, 3512.0, 0.0), (3707.0, 3610.0, 0.0), (3707.0, 3707.0, 0.0), (3707.0, 3800.0, 0.0), (3707.0, 3900.0, 0.0), (3805.0, 100.0, 0.0), (3805.0, 200.0, 0.0), (3805.0, 300.0, 0.0), (3805.0, 400.0, 0.0), (3805.0, 487.8, 0.0), (3805.0, 585.4, 0.0), (3805.0, 682.9, 0.0), (3805.0, 780.5, 0.0), (3805.0, 878.0, 0.0), (3805.0, 975.6, 0.0), (3805.0, 1073.0, 0.0), (3805.0, 1171.0, 0.0), (3805.0, 1268.0, 0.0), (3805.0, 1366.0, 0.0), (3805.0, 1463.0, 0.0), (3805.0, 1561.0, 0.0), (3805.0, 1659.0, 0.0), (3805.0, 1756.0, 0.0), (3805.0, 1854.0, 0.0), (3805.0, 1951.0, 0.0), (3805.0, 2049.0, 0.0), (3805.0, 2146.0, 0.0), (3805.0, 2244.0, 0.0), (3805.0, 2341.0, 0.0), (3805.0, 2439.0, 0.0), (3805.0, 2537.0, 0.0), (3805.0, 2634.0, 0.0), (3805.0, 2732.0, 0.0), (3805.0, 2829.0, 0.0), (3805.0, 2927.0, 0.0), (3805.0, 3024.0, 0.0), (3805.0, 3122.0, 0.0), (3805.0, 3220.0, 0.0), (3805.0, 3317.0, 0.0), (3805.0, 3415.0, 0.0), (3805.0, 3512.0, 0.0), (3805.0, 3610.0, 0.0), (3805.0, 3707.0, 0.0), (3805.0, 3800.0, 0.0), (3805.0, 3900.0, 0.0), (3902.0, 100.0, 0.0), (3902.0, 200.0, 0.0), (3902.0, 300.0, 0.0), (3902.0, 400.0, 0.0), (3902.0, 487.8, 0.0), (3902.0, 585.4, 0.0), (3902.0, 682.9, 0.0), (3902.0, 780.5, 0.0), (3902.0, 878.0, 0.0), (3902.0, 975.6, 0.0), (3902.0, 1073.0, 0.0), (3902.0, 1171.0, 0.0), (3902.0, 1268.0, 0.0), (3902.0, 1366.0, 0.0), (3902.0, 1463.0, 0.0), (3902.0, 1561.0, 0.0), (3902.0, 1659.0, 0.0), (3902.0, 1756.0, 0.0), (3902.0, 1854.0, 0.0), (3902.0, 1951.0, 0.0), (3902.0, 2049.0, 0.0), (3902.0, 2146.0, 0.0), (3902.0, 2244.0, 0.0), (3902.0, 2341.0, 0.0), (3902.0, 2439.0, 0.0), (3902.0, 2537.0, 0.0), (3902.0, 2634.0, 0.0), (3902.0, 2732.0, 0.0), (3902.0, 2829.0, 0.0), (3902.0, 2927.0, 0.0), (3902.0, 3024.0, 0.0), (3902.0, 3122.0, 0.0), (3902.0, 3220.0, 0.0), (3902.0, 3317.0, 0.0), (3902.0, 3415.0, 0.0), (3902.0, 3512.0, 0.0), (3902.0, 3610.0, 0.0), (3902.0, 3707.0, 0.0), (3902.0, 3800.0, 0.0), (3902.0, 3900.0, 0.0)], [], [(1763, 83, 0, 4), (124, 203, 43, 1), (203, 243, 42, 43), (243, 283, 41, 42), (283, 323, 40, 41), (323, 363, 39, 40), (363, 403, 38, 39), (403, 443, 37, 38), (443, 483, 36, 37), (483, 523, 35, 36), (523, 563, 34, 35), (563, 603, 33, 34), (603, 643, 32, 33), (643, 683, 31, 32), (683, 723, 30, 31), (723, 763, 29, 30), (763, 803, 28, 29), (803, 843, 27, 28), (843, 883, 26, 27), (883, 923, 25, 26), (923, 963, 24, 25), (963, 1003, 23, 24), (1003, 1043, 22, 23), (1043, 1083, 21, 22), (1083, 1123, 20, 21), (1123, 1163, 19, 20), (1163, 1203, 18, 19), (1203, 1243, 17, 18), (1243, 1283, 16, 17), (1283, 1323, 15, 16), (1323, 1363, 14, 15), (1363, 1403, 13, 14), (1403, 1443, 12, 13), (1443, 1483, 11, 12), (1483, 1523, 10, 11), (1523, 1563, 9, 10), (1563, 1603, 8, 9), (1603, 1643, 7, 8), (1643, 1683, 6, 7), (1683, 1723, 5, 6), (1723, 1763, 4, 5), (3, 84, 164, 163), (163, 164, 165, 162), (162, 165, 166, 161), (161, 166, 167, 160), (160, 167, 168, 159), (159, 168, 169, 158), (158, 169, 170, 157), (157, 170, 171, 156), (156, 171, 172, 155), (155, 172, 173, 154), (154, 173, 174, 153), (153, 174, 175, 152), (152, 175, 176, 151), (151, 176, 177, 150), (150, 177, 178, 149), (149, 178, 179, 148), (148, 179, 180, 147), (147, 180, 181, 146), (146, 181, 182, 145), (145, 182, 183, 144), (144, 183, 184, 143), (143, 184, 185, 142), (142, 185, 186, 141), (141, 186, 187, 140), (140, 187, 188, 139), (139, 188, 189, 138), (138, 189, 190, 137), (137, 190, 191, 136), (136, 191, 192, 135), (135, 192, 193, 134), (134, 193, 194, 133), (133, 194, 195, 132), (132, 195, 196, 131), (131, 196, 197, 130), (130, 197, 198, 129), (129, 198, 199, 128), (128, 199, 200, 127), (127, 200, 201, 126), (126, 201, 202, 125), (125, 202, 203, 124), (84, 85, 204, 164), (164, 204, 205, 165), (165, 205, 206, 166), (166, 206, 207, 167), (167, 207, 208, 168), (168, 208, 209, 169), (169, 209, 210, 170), (170, 210, 211, 171), (171, 211, 212, 172), (172, 212, 213, 173), (173, 213, 214, 174), (174, 214, 215, 175), (175, 215, 216, 176), (176, 216, 217, 177), (177, 217, 218, 178), (178, 218, 219, 179), (179, 219, 220, 180), (180, 220, 221, 181), (181, 221, 222, 182), (182, 222, 223, 183), (183, 223, 224, 184), (184, 224, 225, 185), (185, 225, 226, 186), (186, 226, 227, 187), (187, 227, 228, 188), (188, 228, 229, 189), (189, 229, 230, 190), (190, 230, 231, 191), (191, 231, 232, 192), (192, 232, 233, 193), (193, 233, 234, 194), (194, 234, 235, 195), (195, 235, 236, 196), (196, 236, 237, 197), (197, 237, 238, 198), (198, 238, 239, 199), (199, 239, 240, 200), (200, 240, 241, 201), (201, 241, 242, 202), (202, 242, 243, 203), (85, 86, 244, 204), (204, 244, 245, 205), (205, 245, 246, 206), (206, 246, 247, 207), (207, 247, 248, 208), (208, 248, 249, 209), (209, 249, 250, 210), (210, 250, 251, 211), (211, 251, 252, 212), (212, 252, 253, 213), (213, 253, 254, 214), (214, 254, 255, 215), (215, 255, 256, 216), (216, 256, 257, 217), (217, 257, 258, 218), (218, 258, 259, 219), (219, 259, 260, 220), (220, 260, 261, 221), (221, 261, 262, 222), (222, 262, 263, 223), (223, 263, 264, 224), (224, 264, 265, 225), (225, 265, 266, 226), (226, 266, 267, 227), (227, 267, 268, 228), (228, 268, 269, 229), (229, 269, 270, 230), (230, 270, 271, 231), (231, 271, 272, 232), (232, 272, 273, 233), (233, 273, 274, 234), (234, 274, 275, 235), (235, 275, 276, 236), (236, 276, 277, 237), (237, 277, 278, 238), (238, 278, 279, 239), (239, 279, 280, 240), (240, 280, 281, 241), (241, 281, 282, 242), (242, 282, 283, 243), (86, 87, 284, 244), (244, 284, 285, 245), (245, 285, 286, 246), (246, 286, 287, 247), (247, 287, 288, 248), (248, 288, 289, 249), (249, 289, 290, 250), (250, 290, 291, 251), (251, 291, 292, 252), (252, 292, 293, 253), (253, 293, 294, 254), (254, 294, 295, 255), (255, 295, 296, 256), (256, 296, 297, 257), (257, 297, 298, 258), (258, 298, 299, 259), (259, 299, 300, 260), (260, 300, 301, 261), (261, 301, 302, 262), (262, 302, 303, 263), (263, 303, 304, 264), (264, 304, 305, 265), (265, 305, 306, 266), (266, 306, 307, 267), (267, 307, 308, 268), (268, 308, 309, 269), (269, 309, 310, 270), (270, 310, 311, 271), (271, 311, 312, 272), (272, 312, 313, 273), (273, 313, 314, 274), (274, 314, 315, 275), (275, 315, 316, 276), (276, 316, 317, 277), (277, 317, 318, 278), (278, 318, 319, 279), (279, 319, 320, 280), (280, 320, 321, 281), (281, 321, 322, 282), (282, 322, 323, 283), (87, 88, 324, 284), (284, 324, 325, 285), (285, 325, 326, 286), (286, 326, 327, 287), (287, 327, 328, 288), (288, 328, 329, 289), (289, 329, 330, 290), (290, 330, 331, 291), (291, 331, 332, 292), (292, 332, 333, 293), (293, 333, 334, 294), (294, 334, 335, 295), (295, 335, 336, 296), (296, 336, 337, 297), (297, 337, 338, 298), (298, 338, 339, 299), (299, 339, 340, 300), (300, 340, 341, 301), (301, 341, 342, 302), (302, 342, 343, 303), (303, 343, 344, 304), (304, 344, 345, 305), (305, 345, 346, 306), (306, 346, 347, 307), (307, 347, 348, 308), (308, 348, 349, 309), (309, 349, 350, 310), (310, 350, 351, 311), (311, 351, 352, 312), (312, 352, 353, 313), (313, 353, 354, 314), (314, 354, 355, 315), (315, 355, 356, 316), (316, 356, 357, 317), (317, 357, 358, 318), (318, 358, 359, 319), (319, 359, 360, 320), (320, 360, 361, 321), (321, 361, 362, 322), (322, 362, 363, 323), (88, 89, 364, 324), (324, 364, 365, 325), (325, 365, 366, 326), (326, 366, 367, 327), (327, 367, 368, 328), (328, 368, 369, 329), (329, 369, 370, 330), (330, 370, 371, 331), (331, 371, 372, 332), (332, 372, 373, 333), (333, 373, 374, 334), (334, 374, 375, 335), (335, 375, 376, 336), (336, 376, 377, 337), (337, 377, 378, 338), (338, 378, 379, 339), (339, 379, 380, 340), (340, 380, 381, 341), (341, 381, 382, 342), (342, 382, 383, 343), (343, 383, 384, 344), (344, 384, 385, 345), (345, 385, 386, 346), (346, 386, 387, 347), (347, 387, 388, 348), (348, 388, 389, 349), (349, 389, 390, 350), (350, 390, 391, 351), (351, 391, 392, 352), (352, 392, 393, 353), (353, 393, 394, 354), (354, 394, 395, 355), (355, 395, 396, 356), (356, 396, 397, 357), (357, 397, 398, 358), (358, 398, 399, 359), (359, 399, 400, 360), (360, 400, 401, 361), (361, 401, 402, 362), (362, 402, 403, 363), (89, 90, 404, 364), (364, 404, 405, 365), (365, 405, 406, 366), (366, 406, 407, 367), (367, 407, 408, 368), (368, 408, 409, 369), (369, 409, 410, 370), (370, 410, 411, 371), (371, 411, 412, 372), (372, 412, 413, 373), (373, 413, 414, 374), (374, 414, 415, 375), (375, 415, 416, 376), (376, 416, 417, 377), (377, 417, 418, 378), (378, 418, 419, 379), (379, 419, 420, 380), (380, 420, 421, 381), (381, 421, 422, 382), (382, 422, 423, 383), (383, 423, 424, 384), (384, 424, 425, 385), (385, 425, 426, 386), (386, 426, 427, 387), (387, 427, 428, 388), (388, 428, 429, 389), (389, 429, 430, 390), (390, 430, 431, 391), (391, 431, 432, 392), (392, 432, 433, 393), (393, 433, 434, 394), (394, 434, 435, 395), (395, 435, 436, 396), (396, 436, 437, 397), (397, 437, 438, 398), (398, 438, 439, 399), (399, 439, 440, 400), (400, 440, 441, 401), (401, 441, 442, 402), (402, 442, 443, 403), (90, 91, 444, 404), (404, 444, 445, 405), (405, 445, 446, 406), (406, 446, 447, 407), (407, 447, 448, 408), (408, 448, 449, 409), (409, 449, 450, 410), (410, 450, 451, 411), (411, 451, 452, 412), (412, 452, 453, 413), (413, 453, 454, 414), (414, 454, 455, 415), (415, 455, 456, 416), (416, 456, 457, 417), (417, 457, 458, 418), (418, 458, 459, 419), (419, 459, 460, 420), (420, 460, 461, 421), (421, 461, 462, 422), (422, 462, 463, 423), (423, 463, 464, 424), (424, 464, 465, 425), (425, 465, 466, 426), (426, 466, 467, 427), (427, 467, 468, 428), (428, 468, 469, 429), (429, 469, 470, 430), (430, 470, 471, 431), (431, 471, 472, 432), (432, 472, 473, 433), (433, 473, 474, 434), (434, 474, 475, 435), (435, 475, 476, 436), (436, 476, 477, 437), (437, 477, 478, 438), (438, 478, 479, 439), (439, 479, 480, 440), (440, 480, 481, 441), (441, 481, 482, 442), (442, 482, 483, 443), (91, 92, 484, 444), (444, 484, 485, 445), (445, 485, 486, 446), (446, 486, 487, 447), (447, 487, 488, 448), (448, 488, 489, 449), (449, 489, 490, 450), (450, 490, 491, 451), (451, 491, 492, 452), (452, 492, 493, 453), (453, 493, 494, 454), (454, 494, 495, 455), (455, 495, 496, 456), (456, 496, 497, 457), (457, 497, 498, 458), (458, 498, 499, 459), (459, 499, 500, 460), (460, 500, 501, 461), (461, 501, 502, 462), (462, 502, 503, 463), (463, 503, 504, 464), (464, 504, 505, 465), (465, 505, 506, 466), (466, 506, 507, 467), (467, 507, 508, 468), (468, 508, 509, 469), (469, 509, 510, 470), (470, 510, 511, 471), (471, 511, 512, 472), (472, 512, 513, 473), (473, 513, 514, 474), (474, 514, 515, 475), (475, 515, 516, 476), (476, 516, 517, 477), (477, 517, 518, 478), (478, 518, 519, 479), (479, 519, 520, 480), (480, 520, 521, 481), (481, 521, 522, 482), (482, 522, 523, 483), (92, 93, 524, 484), (484, 524, 525, 485), (485, 525, 526, 486), (486, 526, 527, 487), (487, 527, 528, 488), (488, 528, 529, 489), (489, 529, 530, 490), (490, 530, 531, 491), (491, 531, 532, 492), (492, 532, 533, 493), (493, 533, 534, 494), (494, 534, 535, 495), (495, 535, 536, 496), (496, 536, 537, 497), (497, 537, 538, 498), (498, 538, 539, 499), (499, 539, 540, 500), (500, 540, 541, 501), (501, 541, 542, 502), (502, 542, 543, 503), (503, 543, 544, 504), (504, 544, 545, 505), (505, 545, 546, 506), (506, 546, 547, 507), (507, 547, 548, 508), (508, 548, 549, 509), (509, 549, 550, 510), (510, 550, 551, 511), (511, 551, 552, 512), (512, 552, 553, 513), (513, 553, 554, 514), (514, 554, 555, 515), (515, 555, 556, 516), (516, 556, 557, 517), (517, 557, 558, 518), (518, 558, 559, 519), (519, 559, 560, 520), (520, 560, 561, 521), (521, 561, 562, 522), (522, 562, 563, 523), (93, 94, 564, 524), (524, 564, 565, 525), (525, 565, 566, 526), (526, 566, 567, 527), (527, 567, 568, 528), (528, 568, 569, 529), (529, 569, 570, 530), (530, 570, 571, 531), (531, 571, 572, 532), (532, 572, 573, 533), (533, 573, 574, 534), (534, 574, 575, 535), (535, 575, 576, 536), (536, 576, 577, 537), (537, 577, 578, 538), (538, 578, 579, 539), (539, 579, 580, 540), (540, 580, 581, 541), (541, 581, 582, 542), (542, 582, 583, 543), (543, 583, 584, 544), (544, 584, 585, 545), (545, 585, 586, 546), (546, 586, 587, 547), (547, 587, 588, 548), (548, 588, 589, 549), (549, 589, 590, 550), (550, 590, 591, 551), (551, 591, 592, 552), (552, 592, 593, 553), (553, 593, 594, 554), (554, 594, 595, 555), (555, 595, 596, 556), (556, 596, 597, 557), (557, 597, 598, 558), (558, 598, 599, 559), (559, 599, 600, 560), (560, 600, 601, 561), (561, 601, 602, 562), (562, 602, 603, 563), (94, 95, 604, 564), (564, 604, 605, 565), (565, 605, 606, 566), (566, 606, 607, 567), (567, 607, 608, 568), (568, 608, 609, 569), (569, 609, 610, 570), (570, 610, 611, 571), (571, 611, 612, 572), (572, 612, 613, 573), (573, 613, 614, 574), (574, 614, 615, 575), (575, 615, 616, 576), (576, 616, 617, 577), (577, 617, 618, 578), (578, 618, 619, 579), (579, 619, 620, 580), (580, 620, 621, 581), (581, 621, 622, 582), (582, 622, 623, 583), (583, 623, 624, 584), (584, 624, 625, 585), (585, 625, 626, 586), (586, 626, 627, 587), (587, 627, 628, 588), (588, 628, 629, 589), (589, 629, 630, 590), (590, 630, 631, 591), (591, 631, 632, 592), (592, 632, 633, 593), (593, 633, 634, 594), (594, 634, 635, 595), (595, 635, 636, 596), (596, 636, 637, 597), (597, 637, 638, 598), (598, 638, 639, 599), (599, 639, 640, 600), (600, 640, 641, 601), (601, 641, 642, 602), (602, 642, 643, 603), (95, 96, 644, 604), (604, 644, 645, 605), (605, 645, 646, 606), (606, 646, 647, 607), (607, 647, 648, 608), (608, 648, 649, 609), (609, 649, 650, 610), (610, 650, 651, 611), (611, 651, 652, 612), (612, 652, 653, 613), (613, 653, 654, 614), (614, 654, 655, 615), (615, 655, 656, 616), (616, 656, 657, 617), (617, 657, 658, 618), (618, 658, 659, 619), (619, 659, 660, 620), (620, 660, 661, 621), (621, 661, 662, 622), (622, 662, 663, 623), (623, 663, 664, 624), (624, 664, 665, 625), (625, 665, 666, 626), (626, 666, 667, 627), (627, 667, 668, 628), (628, 668, 669, 629), (629, 669, 670, 630), (630, 670, 671, 631), (631, 671, 672, 632), (632, 672, 673, 633), (633, 673, 674, 634), (634, 674, 675, 635), (635, 675, 676, 636), (636, 676, 677, 637), (637, 677, 678, 638), (638, 678, 679, 639), (639, 679, 680, 640), (640, 680, 681, 641), (641, 681, 682, 642), (642, 682, 683, 643), (96, 97, 684, 644), (644, 684, 685, 645), (645, 685, 686, 646), (646, 686, 687, 647), (647, 687, 688, 648), (648, 688, 689, 649), (649, 689, 690, 650), (650, 690, 691, 651), (651, 691, 692, 652), (652, 692, 693, 653), (653, 693, 694, 654), (654, 694, 695, 655), (655, 695, 696, 656), (656, 696, 697, 657), (657, 697, 698, 658), (658, 698, 699, 659), (659, 699, 700, 660), (660, 700, 701, 661), (661, 701, 702, 662), (662, 702, 703, 663), (663, 703, 704, 664), (664, 704, 705, 665), (665, 705, 706, 666), (666, 706, 707, 667), (667, 707, 708, 668), (668, 708, 709, 669), (669, 709, 710, 670), (670, 710, 711, 671), (671, 711, 712, 672), (672, 712, 713, 673), (673, 713, 714, 674), (674, 714, 715, 675), (675, 715, 716, 676), (676, 716, 717, 677), (677, 717, 718, 678), (678, 718, 719, 679), (679, 719, 720, 680), (680, 720, 721, 681), (681, 721, 722, 682), (682, 722, 723, 683), (97, 98, 724, 684), (684, 724, 725, 685), (685, 725, 726, 686), (686, 726, 727, 687), (687, 727, 728, 688), (688, 728, 729, 689), (689, 729, 730, 690), (690, 730, 731, 691), (691, 731, 732, 692), (692, 732, 733, 693), (693, 733, 734, 694), (694, 734, 735, 695), (695, 735, 736, 696), (696, 736, 737, 697), (697, 737, 738, 698), (698, 738, 739, 699), (699, 739, 740, 700), (700, 740, 741, 701), (701, 741, 742, 702), (702, 742, 743, 703), (703, 743, 744, 704), (704, 744, 745, 705), (705, 745, 746, 706), (706, 746, 747, 707), (707, 747, 748, 708), (708, 748, 749, 709), (709, 749, 750, 710), (710, 750, 751, 711), (711, 751, 752, 712), (712, 752, 753, 713), (713, 753, 754, 714), (714, 754, 755, 715), (715, 755, 756, 716), (716, 756, 757, 717), (717, 757, 758, 718), (718, 758, 759, 719), (719, 759, 760, 720), (720, 760, 761, 721), (721, 761, 762, 722), (722, 762, 763, 723), (98, 99, 764, 724), (724, 764, 765, 725), (725, 765, 766, 726), (726, 766, 767, 727), (727, 767, 768, 728), (728, 768, 769, 729), (729, 769, 770, 730), (730, 770, 771, 731), (731, 771, 772, 732), (732, 772, 773, 733), (733, 773, 774, 734), (734, 774, 775, 735), (735, 775, 776, 736), (736, 776, 777, 737), (737, 777, 778, 738), (738, 778, 779, 739), (739, 779, 780, 740), (740, 780, 781, 741), (741, 781, 782, 742), (742, 782, 783, 743), (743, 783, 784, 744), (744, 784, 785, 745), (745, 785, 786, 746), (746, 786, 787, 747), (747, 787, 788, 748), (748, 788, 789, 749), (749, 789, 790, 750), (750, 790, 791, 751), (751, 791, 792, 752), (752, 792, 793, 753), (753, 793, 794, 754), (754, 794, 795, 755), (755, 795, 796, 756), (756, 796, 797, 757), (757, 797, 798, 758), (758, 798, 799, 759), (759, 799, 800, 760), (760, 800, 801, 761), (761, 801, 802, 762), (762, 802, 803, 763), (99, 100, 804, 764), (764, 804, 805, 765), (765, 805, 806, 766), (766, 806, 807, 767), (767, 807, 808, 768), (768, 808, 809, 769), (769, 809, 810, 770), (770, 810, 811, 771), (771, 811, 812, 772), (772, 812, 813, 773), (773, 813, 814, 774), (774, 814, 815, 775), (775, 815, 816, 776), (776, 816, 817, 777), (777, 817, 818, 778), (778, 818, 819, 779), (779, 819, 820, 780), (780, 820, 821, 781), (781, 821, 822, 782), (782, 822, 823, 783), (783, 823, 824, 784), (784, 824, 825, 785), (785, 825, 826, 786), (786, 826, 827, 787), (787, 827, 828, 788), (788, 828, 829, 789), (789, 829, 830, 790), (790, 830, 831, 791), (791, 831, 832, 792), (792, 832, 833, 793), (793, 833, 834, 794), (794, 834, 835, 795), (795, 835, 836, 796), (796, 836, 837, 797), (797, 837, 838, 798), (798, 838, 839, 799), (799, 839, 840, 800), (800, 840, 841, 801), (801, 841, 842, 802), (802, 842, 843, 803), (100, 101, 844, 804), (804, 844, 845, 805), (805, 845, 846, 806), (806, 846, 847, 807), (807, 847, 848, 808), (808, 848, 849, 809), (809, 849, 850, 810), (810, 850, 851, 811), (811, 851, 852, 812), (812, 852, 853, 813), (813, 853, 854, 814), (814, 854, 855, 815), (815, 855, 856, 816), (816, 856, 857, 817), (817, 857, 858, 818), (818, 858, 859, 819), (819, 859, 860, 820), (820, 860, 861, 821), (821, 861, 862, 822), (822, 862, 863, 823), (823, 863, 864, 824), (824, 864, 865, 825), (825, 865, 866, 826), (826, 866, 867, 827), (827, 867, 868, 828), (828, 868, 869, 829), (829, 869, 870, 830), (830, 870, 871, 831), (831, 871, 872, 832), (832, 872, 873, 833), (833, 873, 874, 834), (834, 874, 875, 835), (835, 875, 876, 836), (836, 876, 877, 837), (837, 877, 878, 838), (838, 878, 879, 839), (839, 879, 880, 840), (840, 880, 881, 841), (841, 881, 882, 842), (842, 882, 883, 843), (101, 102, 884, 844), (844, 884, 885, 845), (845, 885, 886, 846), (846, 886, 887, 847), (847, 887, 888, 848), (848, 888, 889, 849), (849, 889, 890, 850), (850, 890, 891, 851), (851, 891, 892, 852), (852, 892, 893, 853), (853, 893, 894, 854), (854, 894, 895, 855), (855, 895, 896, 856), (856, 896, 897, 857), (857, 897, 898, 858), (858, 898, 899, 859), (859, 899, 900, 860), (860, 900, 901, 861), (861, 901, 902, 862), (862, 902, 903, 863), (863, 903, 904, 864), (864, 904, 905, 865), (865, 905, 906, 866), (866, 906, 907, 867), (867, 907, 908, 868), (868, 908, 909, 869), (869, 909, 910, 870), (870, 910, 911, 871), (871, 911, 912, 872), (872, 912, 913, 873), (873, 913, 914, 874), (874, 914, 915, 875), (875, 915, 916, 876), (876, 916, 917, 877), (877, 917, 918, 878), (878, 918, 919, 879), (879, 919, 920, 880), (880, 920, 921, 881), (881, 921, 922, 882), (882, 922, 923, 883), (102, 103, 924, 884), (884, 924, 925, 885), (885, 925, 926, 886), (886, 926, 927, 887), (887, 927, 928, 888), (888, 928, 929, 889), (889, 929, 930, 890), (890, 930, 931, 891), (891, 931, 932, 892), (892, 932, 933, 893), (893, 933, 934, 894), (894, 934, 935, 895), (895, 935, 936, 896), (896, 936, 937, 897), (897, 937, 938, 898), (898, 938, 939, 899), (899, 939, 940, 900), (900, 940, 941, 901), (901, 941, 942, 902), (902, 942, 943, 903), (903, 943, 944, 904), (904, 944, 945, 905), (905, 945, 946, 906), (906, 946, 947, 907), (907, 947, 948, 908), (908, 948, 949, 909), (909, 949, 950, 910), (910, 950, 951, 911), (911, 951, 952, 912), (912, 952, 953, 913), (913, 953, 954, 914), (914, 954, 955, 915), (915, 955, 956, 916), (916, 956, 957, 917), (917, 957, 958, 918), (918, 958, 959, 919), (919, 959, 960, 920), (920, 960, 961, 921), (921, 961, 962, 922), (922, 962, 963, 923), (103, 104, 964, 924), (924, 964, 965, 925), (925, 965, 966, 926), (926, 966, 967, 927), (927, 967, 968, 928), (928, 968, 969, 929), (929, 969, 970, 930), (930, 970, 971, 931), (931, 971, 972, 932), (932, 972, 973, 933), (933, 973, 974, 934), (934, 974, 975, 935), (935, 975, 976, 936), (936, 976, 977, 937), (937, 977, 978, 938), (938, 978, 979, 939), (939, 979, 980, 940), (940, 980, 981, 941), (941, 981, 982, 942), (942, 982, 983, 943), (943, 983, 984, 944), (944, 984, 985, 945), (945, 985, 986, 946), (946, 986, 987, 947), (947, 987, 988, 948), (948, 988, 989, 949), (949, 989, 990, 950), (950, 990, 991, 951), (951, 991, 992, 952), (952, 992, 993, 953), (953, 993, 994, 954), (954, 994, 995, 955), (955, 995, 996, 956), (956, 996, 997, 957), (957, 997, 998, 958), (958, 998, 999, 959), (959, 999, 1000, 960), (960, 1000, 1001, 961), (961, 1001, 1002, 962), (962, 1002, 1003, 963), (104, 105, 1004, 964), (964, 1004, 1005, 965), (965, 1005, 1006, 966), (966, 1006, 1007, 967), (967, 1007, 1008, 968), (968, 1008, 1009, 969), (969, 1009, 1010, 970), (970, 1010, 1011, 971), (971, 1011, 1012, 972), (972, 1012, 1013, 973), (973, 1013, 1014, 974), (974, 1014, 1015, 975), (975, 1015, 1016, 976), (976, 1016, 1017, 977), (977, 1017, 1018, 978), (978, 1018, 1019, 979), (979, 1019, 1020, 980), (980, 1020, 1021, 981), (981, 1021, 1022, 982), (982, 1022, 1023, 983), (983, 1023, 1024, 984), (984, 1024, 1025, 985), (985, 1025, 1026, 986), (986, 1026, 1027, 987), (987, 1027, 1028, 988), (988, 1028, 1029, 989), (989, 1029, 1030, 990), (990, 1030, 1031, 991), (991, 1031, 1032, 992), (992, 1032, 1033, 993), (993, 1033, 1034, 994), (994, 1034, 1035, 995), (995, 1035, 1036, 996), (996, 1036, 1037, 997), (997, 1037, 1038, 998), (998, 1038, 1039, 999), (999, 1039, 1040, 1000), (1000, 1040, 1041, 1001), (1001, 1041, 1042, 1002), (1002, 1042, 1043, 1003), (105, 106, 1044, 1004), (1004, 1044, 1045, 1005), (1005, 1045, 1046, 1006), (1006, 1046, 1047, 1007), (1007, 1047, 1048, 1008), (1008, 1048, 1049, 1009), (1009, 1049, 1050, 1010), (1010, 1050, 1051, 1011), (1011, 1051, 1052, 1012), (1012, 1052, 1053, 1013), (1013, 1053, 1054, 1014), (1014, 1054, 1055, 1015), (1015, 1055, 1056, 1016), (1016, 1056, 1057, 1017), (1017, 1057, 1058, 1018), (1018, 1058, 1059, 1019), (1019, 1059, 1060, 1020), (1020, 1060, 1061, 1021), (1021, 1061, 1062, 1022), (1022, 1062, 1063, 1023), (1023, 1063, 1064, 1024), (1024, 1064, 1065, 1025), (1025, 1065, 1066, 1026), (1026, 1066, 1067, 1027), (1027, 1067, 1068, 1028), (1028, 1068, 1069, 1029), (1029, 1069, 1070, 1030), (1030, 1070, 1071, 1031), (1031, 1071, 1072, 1032), (1032, 1072, 1073, 1033), (1033, 1073, 1074, 1034), (1034, 1074, 1075, 1035), (1035, 1075, 1076, 1036), (1036, 1076, 1077, 1037), (1037, 1077, 1078, 1038), (1038, 1078, 1079, 1039), (1039, 1079, 1080, 1040), (1040, 1080, 1081, 1041), (1041, 1081, 1082, 1042), (1042, 1082, 1083, 1043), (106, 107, 1084, 1044), (1044, 1084, 1085, 1045), (1045, 1085, 1086, 1046), (1046, 1086, 1087, 1047), (1047, 1087, 1088, 1048), (1048, 1088, 1089, 1049), (1049, 1089, 1090, 1050), (1050, 1090, 1091, 1051), (1051, 1091, 1092, 1052), (1052, 1092, 1093, 1053), (1053, 1093, 1094, 1054), (1054, 1094, 1095, 1055), (1055, 1095, 1096, 1056), (1056, 1096, 1097, 1057), (1057, 1097, 1098, 1058), (1058, 1098, 1099, 1059), (1059, 1099, 1100, 1060), (1060, 1100, 1101, 1061), (1061, 1101, 1102, 1062), (1062, 1102, 1103, 1063), (1063, 1103, 1104, 1064), (1064, 1104, 1105, 1065), (1065, 1105, 1106, 1066), (1066, 1106, 1107, 1067), (1067, 1107, 1108, 1068), (1068, 1108, 1109, 1069), (1069, 1109, 1110, 1070), (1070, 1110, 1111, 1071), (1071, 1111, 1112, 1072), (1072, 1112, 1113, 1073), (1073, 1113, 1114, 1074), (1074, 1114, 1115, 1075), (1075, 1115, 1116, 1076), (1076, 1116, 1117, 1077), (1077, 1117, 1118, 1078), (1078, 1118, 1119, 1079), (1079, 1119, 1120, 1080), (1080, 1120, 1121, 1081), (1081, 1121, 1122, 1082), (1082, 1122, 1123, 1083), (107, 108, 1124, 1084), (1084, 1124, 1125, 1085), (1085, 1125, 1126, 1086), (1086, 1126, 1127, 1087), (1087, 1127, 1128, 1088), (1088, 1128, 1129, 1089), (1089, 1129, 1130, 1090), (1090, 1130, 1131, 1091), (1091, 1131, 1132, 1092), (1092, 1132, 1133, 1093), (1093, 1133, 1134, 1094), (1094, 1134, 1135, 1095), (1095, 1135, 1136, 1096), (1096, 1136, 1137, 1097), (1097, 1137, 1138, 1098), (1098, 1138, 1139, 1099), (1099, 1139, 1140, 1100), (1100, 1140, 1141, 1101), (1101, 1141, 1142, 1102), (1102, 1142, 1143, 1103), (1103, 1143, 1144, 1104), (1104, 1144, 1145, 1105), (1105, 1145, 1146, 1106), (1106, 1146, 1147, 1107), (1107, 1147, 1148, 1108), (1108, 1148, 1149, 1109), (1109, 1149, 1150, 1110), (1110, 1150, 1151, 1111), (1111, 1151, 1152, 1112), (1112, 1152, 1153, 1113), (1113, 1153, 1154, 1114), (1114, 1154, 1155, 1115), (1115, 1155, 1156, 1116), (1116, 1156, 1157, 1117), (1117, 1157, 1158, 1118), (1118, 1158, 1159, 1119), (1119, 1159, 1160, 1120), (1120, 1160, 1161, 1121), (1121, 1161, 1162, 1122), (1122, 1162, 1163, 1123), (108, 109, 1164, 1124), (1124, 1164, 1165, 1125), (1125, 1165, 1166, 1126), (1126, 1166, 1167, 1127), (1127, 1167, 1168, 1128), (1128, 1168, 1169, 1129), (1129, 1169, 1170, 1130), (1130, 1170, 1171, 1131), (1131, 1171, 1172, 1132), (1132, 1172, 1173, 1133), (1133, 1173, 1174, 1134), (1134, 1174, 1175, 1135), (1135, 1175, 1176, 1136), (1136, 1176, 1177, 1137), (1137, 1177, 1178, 1138), (1138, 1178, 1179, 1139), (1139, 1179, 1180, 1140), (1140, 1180, 1181, 1141), (1141, 1181, 1182, 1142), (1142, 1182, 1183, 1143), (1143, 1183, 1184, 1144), (1144, 1184, 1185, 1145), (1145, 1185, 1186, 1146), (1146, 1186, 1187, 1147), (1147, 1187, 1188, 1148), (1148, 1188, 1189, 1149), (1149, 1189, 1190, 1150), (1150, 1190, 1191, 1151), (1151, 1191, 1192, 1152), (1152, 1192, 1193, 1153), (1153, 1193, 1194, 1154), (1154, 1194, 1195, 1155), (1155, 1195, 1196, 1156), (1156, 1196, 1197, 1157), (1157, 1197, 1198, 1158), (1158, 1198, 1199, 1159), (1159, 1199, 1200, 1160), (1160, 1200, 1201, 1161), (1161, 1201, 1202, 1162), (1162, 1202, 1203, 1163), (109, 110, 1204, 1164), (1164, 1204, 1205, 1165), (1165, 1205, 1206, 1166), (1166, 1206, 1207, 1167), (1167, 1207, 1208, 1168), (1168, 1208, 1209, 1169), (1169, 1209, 1210, 1170), (1170, 1210, 1211, 1171), (1171, 1211, 1212, 1172), (1172, 1212, 1213, 1173), (1173, 1213, 1214, 1174), (1174, 1214, 1215, 1175), (1175, 1215, 1216, 1176), (1176, 1216, 1217, 1177), (1177, 1217, 1218, 1178), (1178, 1218, 1219, 1179), (1179, 1219, 1220, 1180), (1180, 1220, 1221, 1181), (1181, 1221, 1222, 1182), (1182, 1222, 1223, 1183), (1183, 1223, 1224, 1184), (1184, 1224, 1225, 1185), (1185, 1225, 1226, 1186), (1186, 1226, 1227, 1187), (1187, 1227, 1228, 1188), (1188, 1228, 1229, 1189), (1189, 1229, 1230, 1190), (1190, 1230, 1231, 1191), (1191, 1231, 1232, 1192), (1192, 1232, 1233, 1193), (1193, 1233, 1234, 1194), (1194, 1234, 1235, 1195), (1195, 1235, 1236, 1196), (1196, 1236, 1237, 1197), (1197, 1237, 1238, 1198), (1198, 1238, 1239, 1199), (1199, 1239, 1240, 1200), (1200, 1240, 1241, 1201), (1201, 1241, 1242, 1202), (1202, 1242, 1243, 1203), (110, 111, 1244, 1204), (1204, 1244, 1245, 1205), (1205, 1245, 1246, 1206), (1206, 1246, 1247, 1207), (1207, 1247, 1248, 1208), (1208, 1248, 1249, 1209), (1209, 1249, 1250, 1210), (1210, 1250, 1251, 1211), (1211, 1251, 1252, 1212), (1212, 1252, 1253, 1213), (1213, 1253, 1254, 1214), (1214, 1254, 1255, 1215), (1215, 1255, 1256, 1216), (1216, 1256, 1257, 1217), (1217, 1257, 1258, 1218), (1218, 1258, 1259, 1219), (1219, 1259, 1260, 1220), (1220, 1260, 1261, 1221), (1221, 1261, 1262, 1222), (1222, 1262, 1263, 1223), (1223, 1263, 1264, 1224), (1224, 1264, 1265, 1225), (1225, 1265, 1266, 1226), (1226, 1266, 1267, 1227), (1227, 1267, 1268, 1228), (1228, 1268, 1269, 1229), (1229, 1269, 1270, 1230), (1230, 1270, 1271, 1231), (1231, 1271, 1272, 1232), (1232, 1272, 1273, 1233), (1233, 1273, 1274, 1234), (1234, 1274, 1275, 1235), (1235, 1275, 1276, 1236), (1236, 1276, 1277, 1237), (1237, 1277, 1278, 1238), (1238, 1278, 1279, 1239), (1239, 1279, 1280, 1240), (1240, 1280, 1281, 1241), (1241, 1281, 1282, 1242), (1242, 1282, 1283, 1243), (111, 112, 1284, 1244), (1244, 1284, 1285, 1245), (1245, 1285, 1286, 1246), (1246, 1286, 1287, 1247), (1247, 1287, 1288, 1248), (1248, 1288, 1289, 1249), (1249, 1289, 1290, 1250), (1250, 1290, 1291, 1251), (1251, 1291, 1292, 1252), (1252, 1292, 1293, 1253), (1253, 1293, 1294, 1254), (1254, 1294, 1295, 1255), (1255, 1295, 1296, 1256), (1256, 1296, 1297, 1257), (1257, 1297, 1298, 1258), (1258, 1298, 1299, 1259), (1259, 1299, 1300, 1260), (1260, 1300, 1301, 1261), (1261, 1301, 1302, 1262), (1262, 1302, 1303, 1263), (1263, 1303, 1304, 1264), (1264, 1304, 1305, 1265), (1265, 1305, 1306, 1266), (1266, 1306, 1307, 1267), (1267, 1307, 1308, 1268), (1268, 1308, 1309, 1269), (1269, 1309, 1310, 1270), (1270, 1310, 1311, 1271), (1271, 1311, 1312, 1272), (1272, 1312, 1313, 1273), (1273, 1313, 1314, 1274), (1274, 1314, 1315, 1275), (1275, 1315, 1316, 1276), (1276, 1316, 1317, 1277), (1277, 1317, 1318, 1278), (1278, 1318, 1319, 1279), (1279, 1319, 1320, 1280), (1280, 1320, 1321, 1281), (1281, 1321, 1322, 1282), (1282, 1322, 1323, 1283), (112, 113, 1324, 1284), (1284, 1324, 1325, 1285), (1285, 1325, 1326, 1286), (1286, 1326, 1327, 1287), (1287, 1327, 1328, 1288), (1288, 1328, 1329, 1289), (1289, 1329, 1330, 1290), (1290, 1330, 1331, 1291), (1291, 1331, 1332, 1292), (1292, 1332, 1333, 1293), (1293, 1333, 1334, 1294), (1294, 1334, 1335, 1295), (1295, 1335, 1336, 1296), (1296, 1336, 1337, 1297), (1297, 1337, 1338, 1298), (1298, 1338, 1339, 1299), (1299, 1339, 1340, 1300), (1300, 1340, 1341, 1301), (1301, 1341, 1342, 1302), (1302, 1342, 1343, 1303), (1303, 1343, 1344, 1304), (1304, 1344, 1345, 1305), (1305, 1345, 1346, 1306), (1306, 1346, 1347, 1307), (1307, 1347, 1348, 1308), (1308, 1348, 1349, 1309), (1309, 1349, 1350, 1310), (1310, 1350, 1351, 1311), (1311, 1351, 1352, 1312), (1312, 1352, 1353, 1313), (1313, 1353, 1354, 1314), (1314, 1354, 1355, 1315), (1315, 1355, 1356, 1316), (1316, 1356, 1357, 1317), (1317, 1357, 1358, 1318), (1318, 1358, 1359, 1319), (1319, 1359, 1360, 1320), (1320, 1360, 1361, 1321), (1321, 1361, 1362, 1322), (1322, 1362, 1363, 1323), (113, 114, 1364, 1324), (1324, 1364, 1365, 1325), (1325, 1365, 1366, 1326), (1326, 1366, 1367, 1327), (1327, 1367, 1368, 1328), (1328, 1368, 1369, 1329), (1329, 1369, 1370, 1330), (1330, 1370, 1371, 1331), (1331, 1371, 1372, 1332), (1332, 1372, 1373, 1333), (1333, 1373, 1374, 1334), (1334, 1374, 1375, 1335), (1335, 1375, 1376, 1336), (1336, 1376, 1377, 1337), (1337, 1377, 1378, 1338), (1338, 1378, 1379, 1339), (1339, 1379, 1380, 1340), (1340, 1380, 1381, 1341), (1341, 1381, 1382, 1342), (1342, 1382, 1383, 1343), (1343, 1383, 1384, 1344), (1344, 1384, 1385, 1345), (1345, 1385, 1386, 1346), (1346, 1386, 1387, 1347), (1347, 1387, 1388, 1348), (1348, 1388, 1389, 1349), (1349, 1389, 1390, 1350), (1350, 1390, 1391, 1351), (1351, 1391, 1392, 1352), (1352, 1392, 1393, 1353), (1353, 1393, 1394, 1354), (1354, 1394, 1395, 1355), (1355, 1395, 1396, 1356), (1356, 1396, 1397, 1357), (1357, 1397, 1398, 1358), (1358, 1398, 1399, 1359), (1359, 1399, 1400, 1360), (1360, 1400, 1401, 1361), (1361, 1401, 1402, 1362), (1362, 1402, 1403, 1363), (114, 115, 1404, 1364), (1364, 1404, 1405, 1365), (1365, 1405, 1406, 1366), (1366, 1406, 1407, 1367), (1367, 1407, 1408, 1368), (1368, 1408, 1409, 1369), (1369, 1409, 1410, 1370), (1370, 1410, 1411, 1371), (1371, 1411, 1412, 1372), (1372, 1412, 1413, 1373), (1373, 1413, 1414, 1374), (1374, 1414, 1415, 1375), (1375, 1415, 1416, 1376), (1376, 1416, 1417, 1377), (1377, 1417, 1418, 1378), (1378, 1418, 1419, 1379), (1379, 1419, 1420, 1380), (1380, 1420, 1421, 1381), (1381, 1421, 1422, 1382), (1382, 1422, 1423, 1383), (1383, 1423, 1424, 1384), (1384, 1424, 1425, 1385), (1385, 1425, 1426, 1386), (1386, 1426, 1427, 1387), (1387, 1427, 1428, 1388), (1388, 1428, 1429, 1389), (1389, 1429, 1430, 1390), (1390, 1430, 1431, 1391), (1391, 1431, 1432, 1392), (1392, 1432, 1433, 1393), (1393, 1433, 1434, 1394), (1394, 1434, 1435, 1395), (1395, 1435, 1436, 1396), (1396, 1436, 1437, 1397), (1397, 1437, 1438, 1398), (1398, 1438, 1439, 1399), (1399, 1439, 1440, 1400), (1400, 1440, 1441, 1401), (1401, 1441, 1442, 1402), (1402, 1442, 1443, 1403), (115, 116, 1444, 1404), (1404, 1444, 1445, 1405), (1405, 1445, 1446, 1406), (1406, 1446, 1447, 1407), (1407, 1447, 1448, 1408), (1408, 1448, 1449, 1409), (1409, 1449, 1450, 1410), (1410, 1450, 1451, 1411), (1411, 1451, 1452, 1412), (1412, 1452, 1453, 1413), (1413, 1453, 1454, 1414), (1414, 1454, 1455, 1415), (1415, 1455, 1456, 1416), (1416, 1456, 1457, 1417), (1417, 1457, 1458, 1418), (1418, 1458, 1459, 1419), (1419, 1459, 1460, 1420), (1420, 1460, 1461, 1421), (1421, 1461, 1462, 1422), (1422, 1462, 1463, 1423), (1423, 1463, 1464, 1424), (1424, 1464, 1465, 1425), (1425, 1465, 1466, 1426), (1426, 1466, 1467, 1427), (1427, 1467, 1468, 1428), (1428, 1468, 1469, 1429), (1429, 1469, 1470, 1430), (1430, 1470, 1471, 1431), (1431, 1471, 1472, 1432), (1432, 1472, 1473, 1433), (1433, 1473, 1474, 1434), (1434, 1474, 1475, 1435), (1435, 1475, 1476, 1436), (1436, 1476, 1477, 1437), (1437, 1477, 1478, 1438), (1438, 1478, 1479, 1439), (1439, 1479, 1480, 1440), (1440, 1480, 1481, 1441), (1441, 1481, 1482, 1442), (1442, 1482, 1483, 1443), (116, 117, 1484, 1444), (1444, 1484, 1485, 1445), (1445, 1485, 1486, 1446), (1446, 1486, 1487, 1447), (1447, 1487, 1488, 1448), (1448, 1488, 1489, 1449), (1449, 1489, 1490, 1450), (1450, 1490, 1491, 1451), (1451, 1491, 1492, 1452), (1452, 1492, 1493, 1453), (1453, 1493, 1494, 1454), (1454, 1494, 1495, 1455), (1455, 1495, 1496, 1456), (1456, 1496, 1497, 1457), (1457, 1497, 1498, 1458), (1458, 1498, 1499, 1459), (1459, 1499, 1500, 1460), (1460, 1500, 1501, 1461), (1461, 1501, 1502, 1462), (1462, 1502, 1503, 1463), (1463, 1503, 1504, 1464), (1464, 1504, 1505, 1465), (1465, 1505, 1506, 1466), (1466, 1506, 1507, 1467), (1467, 1507, 1508, 1468), (1468, 1508, 1509, 1469), (1469, 1509, 1510, 1470), (1470, 1510, 1511, 1471), (1471, 1511, 1512, 1472), (1472, 1512, 1513, 1473), (1473, 1513, 1514, 1474), (1474, 1514, 1515, 1475), (1475, 1515, 1516, 1476), (1476, 1516, 1517, 1477), (1477, 1517, 1518, 1478), (1478, 1518, 1519, 1479), (1479, 1519, 1520, 1480), (1480, 1520, 1521, 1481), (1481, 1521, 1522, 1482), (1482, 1522, 1523, 1483), (117, 118, 1524, 1484), (1484, 1524, 1525, 1485), (1485, 1525, 1526, 1486), (1486, 1526, 1527, 1487), (1487, 1527, 1528, 1488), (1488, 1528, 1529, 1489), (1489, 1529, 1530, 1490), (1490, 1530, 1531, 1491), (1491, 1531, 1532, 1492), (1492, 1532, 1533, 1493), (1493, 1533, 1534, 1494), (1494, 1534, 1535, 1495), (1495, 1535, 1536, 1496), (1496, 1536, 1537, 1497), (1497, 1537, 1538, 1498), (1498, 1538, 1539, 1499), (1499, 1539, 1540, 1500), (1500, 1540, 1541, 1501), (1501, 1541, 1542, 1502), (1502, 1542, 1543, 1503), (1503, 1543, 1544, 1504), (1504, 1544, 1545, 1505), (1505, 1545, 1546, 1506), (1506, 1546, 1547, 1507), (1507, 1547, 1548, 1508), (1508, 1548, 1549, 1509), (1509, 1549, 1550, 1510), (1510, 1550, 1551, 1511), (1511, 1551, 1552, 1512), (1512, 1552, 1553, 1513), (1513, 1553, 1554, 1514), (1514, 1554, 1555, 1515), (1515, 1555, 1556, 1516), (1516, 1556, 1557, 1517), (1517, 1557, 1558, 1518), (1518, 1558, 1559, 1519), (1519, 1559, 1560, 1520), (1520, 1560, 1561, 1521), (1521, 1561, 1562, 1522), (1522, 1562, 1563, 1523), (118, 119, 1564, 1524), (1524, 1564, 1565, 1525), (1525, 1565, 1566, 1526), (1526, 1566, 1567, 1527), (1527, 1567, 1568, 1528), (1528, 1568, 1569, 1529), (1529, 1569, 1570, 1530), (1530, 1570, 1571, 1531), (1531, 1571, 1572, 1532), (1532, 1572, 1573, 1533), (1533, 1573, 1574, 1534), (1534, 1574, 1575, 1535), (1535, 1575, 1576, 1536), (1536, 1576, 1577, 1537), (1537, 1577, 1578, 1538), (1538, 1578, 1579, 1539), (1539, 1579, 1580, 1540), (1540, 1580, 1581, 1541), (1541, 1581, 1582, 1542), (1542, 1582, 1583, 1543), (1543, 1583, 1584, 1544), (1544, 1584, 1585, 1545), (1545, 1585, 1586, 1546), (1546, 1586, 1587, 1547), (1547, 1587, 1588, 1548), (1548, 1588, 1589, 1549), (1549, 1589, 1590, 1550), (1550, 1590, 1591, 1551), (1551, 1591, 1592, 1552), (1552, 1592, 1593, 1553), (1553, 1593, 1594, 1554), (1554, 1594, 1595, 1555), (1555, 1595, 1596, 1556), (1556, 1596, 1597, 1557), (1557, 1597, 1598, 1558), (1558, 1598, 1599, 1559), (1559, 1599, 1600, 1560), (1560, 1600, 1601, 1561), (1561, 1601, 1602, 1562), (1562, 1602, 1603, 1563), (119, 120, 1604, 1564), (1564, 1604, 1605, 1565), (1565, 1605, 1606, 1566), (1566, 1606, 1607, 1567), (1567, 1607, 1608, 1568), (1568, 1608, 1609, 1569), (1569, 1609, 1610, 1570), (1570, 1610, 1611, 1571), (1571, 1611, 1612, 1572), (1572, 1612, 1613, 1573), (1573, 1613, 1614, 1574), (1574, 1614, 1615, 1575), (1575, 1615, 1616, 1576), (1576, 1616, 1617, 1577), (1577, 1617, 1618, 1578), (1578, 1618, 1619, 1579), (1579, 1619, 1620, 1580), (1580, 1620, 1621, 1581), (1581, 1621, 1622, 1582), (1582, 1622, 1623, 1583), (1583, 1623, 1624, 1584), (1584, 1624, 1625, 1585), (1585, 1625, 1626, 1586), (1586, 1626, 1627, 1587), (1587, 1627, 1628, 1588), (1588, 1628, 1629, 1589), (1589, 1629, 1630, 1590), (1590, 1630, 1631, 1591), (1591, 1631, 1632, 1592), (1592, 1632, 1633, 1593), (1593, 1633, 1634, 1594), (1594, 1634, 1635, 1595), (1595, 1635, 1636, 1596), (1596, 1636, 1637, 1597), (1597, 1637, 1638, 1598), (1598, 1638, 1639, 1599), (1599, 1639, 1640, 1600), (1600, 1640, 1641, 1601), (1601, 1641, 1642, 1602), (1602, 1642, 1643, 1603), (120, 121, 1644, 1604), (1604, 1644, 1645, 1605), (1605, 1645, 1646, 1606), (1606, 1646, 1647, 1607), (1607, 1647, 1648, 1608), (1608, 1648, 1649, 1609), (1609, 1649, 1650, 1610), (1610, 1650, 1651, 1611), (1611, 1651, 1652, 1612), (1612, 1652, 1653, 1613), (1613, 1653, 1654, 1614), (1614, 1654, 1655, 1615), (1615, 1655, 1656, 1616), (1616, 1656, 1657, 1617), (1617, 1657, 1658, 1618), (1618, 1658, 1659, 1619), (1619, 1659, 1660, 1620), (1620, 1660, 1661, 1621), (1621, 1661, 1662, 1622), (1622, 1662, 1663, 1623), (1623, 1663, 1664, 1624), (1624, 1664, 1665, 1625), (1625, 1665, 1666, 1626), (1626, 1666, 1667, 1627), (1627, 1667, 1668, 1628), (1628, 1668, 1669, 1629), (1629, 1669, 1670, 1630), (1630, 1670, 1671, 1631), (1631, 1671, 1672, 1632), (1632, 1672, 1673, 1633), (1633, 1673, 1674, 1634), (1634, 1674, 1675, 1635), (1635, 1675, 1676, 1636), (1636, 1676, 1677, 1637), (1637, 1677, 1678, 1638), (1638, 1678, 1679, 1639), (1639, 1679, 1680, 1640), (1640, 1680, 1681, 1641), (1641, 1681, 1682, 1642), (1642, 1682, 1683, 1643), (121, 122, 1684, 1644), (1644, 1684, 1685, 1645), (1645, 1685, 1686, 1646), (1646, 1686, 1687, 1647), (1647, 1687, 1688, 1648), (1648, 1688, 1689, 1649), (1649, 1689, 1690, 1650), (1650, 1690, 1691, 1651), (1651, 1691, 1692, 1652), (1652, 1692, 1693, 1653), (1653, 1693, 1694, 1654), (1654, 1694, 1695, 1655), (1655, 1695, 1696, 1656), (1656, 1696, 1697, 1657), (1657, 1697, 1698, 1658), (1658, 1698, 1699, 1659), (1659, 1699, 1700, 1660), (1660, 1700, 1701, 1661), (1661, 1701, 1702, 1662), (1662, 1702, 1703, 1663), (1663, 1703, 1704, 1664), (1664, 1704, 1705, 1665), (1665, 1705, 1706, 1666), (1666, 1706, 1707, 1667), (1667, 1707, 1708, 1668), (1668, 1708, 1709, 1669), (1669, 1709, 1710, 1670), (1670, 1710, 1711, 1671), (1671, 1711, 1712, 1672), (1672, 1712, 1713, 1673), (1673, 1713, 1714, 1674), (1674, 1714, 1715, 1675), (1675, 1715, 1716, 1676), (1676, 1716, 1717, 1677), (1677, 1717, 1718, 1678), (1678, 1718, 1719, 1679), (1679, 1719, 1720, 1680), (1680, 1720, 1721, 1681), (1681, 1721, 1722, 1682), (1682, 1722, 1723, 1683), (122, 123, 1724, 1684), (1684, 1724, 1725, 1685), (1685, 1725, 1726, 1686), (1686, 1726, 1727, 1687), (1687, 1727, 1728, 1688), (1688, 1728, 1729, 1689), (1689, 1729, 1730, 1690), (1690, 1730, 1731, 1691), (1691, 1731, 1732, 1692), (1692, 1732, 1733, 1693), (1693, 1733, 1734, 1694), (1694, 1734, 1735, 1695), (1695, 1735, 1736, 1696), (1696, 1736, 1737, 1697), (1697, 1737, 1738, 1698), (1698, 1738, 1739, 1699), (1699, 1739, 1740, 1700), (1700, 1740, 1741, 1701), (1701, 1741, 1742, 1702), (1702, 1742, 1743, 1703), (1703, 1743, 1744, 1704), (1704, 1744, 1745, 1705), (1705, 1745, 1746, 1706), (1706, 1746, 1747, 1707), (1707, 1747, 1748, 1708), (1708, 1748, 1749, 1709), (1709, 1749, 1750, 1710), (1710, 1750, 1751, 1711), (1711, 1751, 1752, 1712), (1712, 1752, 1753, 1713), (1713, 1753, 1754, 1714), (1714, 1754, 1755, 1715), (1715, 1755, 1756, 1716), (1716, 1756, 1757, 1717), (1717, 1757, 1758, 1718), (1718, 1758, 1759, 1719), (1719, 1759, 1760, 1720), (1720, 1760, 1761, 1721), (1721, 1761, 1762, 1722), (1722, 1762, 1763, 1723), (123, 2, 44, 1724), (1724, 44, 45, 1725), (1725, 45, 46, 1726), (1726, 46, 47, 1727), (1727, 47, 48, 1728), (1728, 48, 49, 1729), (1729, 49, 50, 1730), (1730, 50, 51, 1731), (1731, 51, 52, 1732), (1732, 52, 53, 1733), (1733, 53, 54, 1734), (1734, 54, 55, 1735), (1735, 55, 56, 1736), (1736, 56, 57, 1737), (1737, 57, 58, 1738), (1738, 58, 59, 1739), (1739, 59, 60, 1740), (1740, 60, 61, 1741), (1741, 61, 62, 1742), (1742, 62, 63, 1743), (1743, 63, 64, 1744), (1744, 64, 65, 1745), (1745, 65, 66, 1746), (1746, 66, 67, 1747), (1747, 67, 68, 1748), (1748, 68, 69, 1749), (1749, 69, 70, 1750), (1750, 70, 71, 1751), (1751, 71, 72, 1752), (1752, 72, 73, 1753), (1753, 73, 74, 1754), (1754, 74, 75, 1755), (1755, 75, 76, 1756), (1756, 76, 77, 1757), (1757, 77, 78, 1758), (1758, 78, 79, 1759), (1759, 79, 80, 1760), (1760, 80, 81, 1761), (1761, 81, 82, 1762), (1762, 82, 83, 1763)])
me_001.use_remesh_preserve_volume = False
me_001.use_remesh_preserve_attributes = False
me_001.use_mirror_vertex_groups = False
me_001.update()
me_x = bpy.data.meshes.new('Плоскость')
me_x.from_pydata([], [], [])
me_x.use_remesh_preserve_volume = False
me_x.use_remesh_preserve_attributes = False
me_x.use_mirror_vertex_groups = False
me_x.update()

# ---- objects
ob_x = bpy.data.objects.new('Сетка', me_001)
ob_x_1 = bpy.data.objects.new('Плоскость', me_x)

# ---- transforms, parenting, visibility, modifiers, constraints
ob_x.location = (0.0, 0.0, 0.0)
ob_x.lineart.crease_threshold = 0.0
ob_x_1.location = (0.0, 0.0, 0.0)
ob_x_1.rotation_mode = 'QUATERNION'
ob_x_1.rotation_quaternion = (1.0, 0.0, 0.0, 0.0)
ob_x_1.lineart.crease_threshold = 0.0

# ---- collection membership
col_collection_1.objects.link(ob_x)
col_collection_1.objects.link(ob_x_1)

# ---- scene / render settings (as saved in the file)
scene.frame_start = 1; scene.frame_end = 250; scene.frame_set(53)
scene.render.engine = 'BLENDER_EEVEE_NEXT'
scene.render.resolution_percentage = 50
scene.render.dither_intensity = 0.0
scene.cycles.use_denoising = False
scene.cycles.samples = 128
scene.cycles.sampling_pattern = 'TABULATED_SOBOL'
scene.cycles.light_sampling_threshold = 0.0
scene.cycles.use_adaptive_sampling = False
scene.cycles.use_light_tree = False
scene.cycles.blur_glossy = 0.0
scene.cycles.sample_clamp_indirect = 0.0
scene.view_settings.view_transform = 'Standard'
scene.unit_settings.scale_length = 0.2
bpy.context.view_layer.update()

# ---- added for rendering (the .blend has no active camera and no usable light): camera, sun
cam_auto = bpy.data.cameras.new('AutoCamera')
cam_auto.lens = 50.0
cam_auto.sensor_width = 36.0
cam_auto.clip_end = 91853.9
ob_auto_camera = bpy.data.objects.new('AutoCamera', cam_auto)
scene.collection.objects.link(ob_auto_camera)
ob_auto_camera.location = (7233.86, -4280.63, 4187.09)
ob_auto_camera.rotation_euler = (1.09748, -7.21219e-08, 0.694738)
scene.camera = ob_auto_camera
light_auto_sun = bpy.data.lights.new('AutoSun', 'SUN')
light_auto_sun.energy = 3.0
light_auto_sun.angle = 0.0523599
ob_auto_sun = bpy.data.objects.new('AutoSun', light_auto_sun)
scene.collection.objects.link(ob_auto_sun)
ob_auto_sun.rotation_euler = (0.872665, 0.174533, 0.523599)
bpy.context.view_layer.update()
